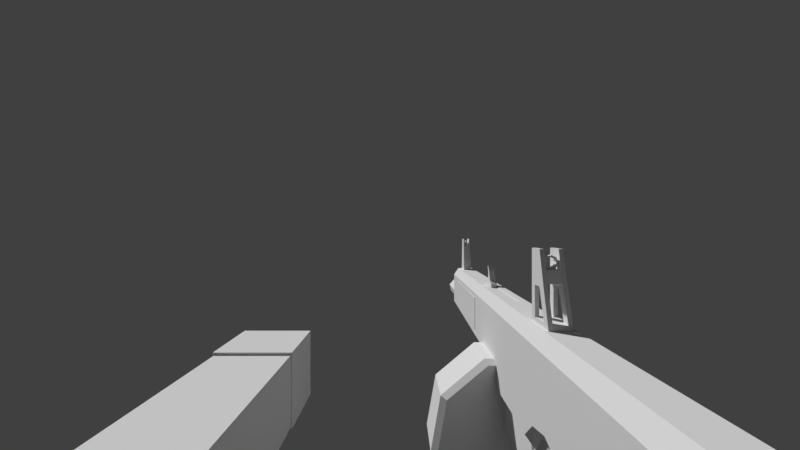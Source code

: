# Source: ArmsAA12.blend  (saved by Blender 2.79.0; exported with 4.5.12 LTS)
import bpy
from mathutils import Matrix  # noqa: F401  (used for matrix-valued properties, if any)

bpy.ops.wm.read_factory_settings(use_empty=True)
scene = bpy.context.scene
scene.name = 'Scene'

# ---- collections
col_collection_1 = bpy.data.collections.new('Collection 1'); scene.collection.children.link(col_collection_1)
col_collection_20 = bpy.data.collections.new('Collection 20'); scene.collection.children.link(col_collection_20)
col_collection_20.hide_render = True
col_collection_20.hide_viewport = True

# ---- materials (node trees are filled in below, after node groups)
mat_armtexture = bpy.data.materials.new('ArmTexture')
mat_armtexture.alpha_threshold = 0.0
mat_armtexture.use_transparent_shadow = False
mat_armtexture.roughness = 0.5
mat_armtexture.specular_intensity = 0.0
mat_color_palette = bpy.data.materials.new('Color Palette')
mat_color_palette.alpha_threshold = 0.0
mat_color_palette.use_transparent_shadow = False
mat_color_palette.roughness = 0.5
mat_color_palette.specular_intensity = 0.0

# ---- material node trees

# ---- world
world_world = bpy.data.worlds.new('World'); scene.world = world_world
world_world.color = (0.05088, 0.05088, 0.05088)
world_world.use_sun_shadow = False
world_world.sun_shadow_jitter_overblur = 0.0
world_world.cycles.sampling_method = 'MANUAL'

# ---- cameras
cam_camera_001 = bpy.data.cameras.new('Camera.001')
cam_camera_001.clip_start = 0.001
cam_camera_001.clip_end = 100.0
cam_camera_001.lens = 16.0
cam_camera_001.sensor_width = 32.0
cam_camera_001.sensor_height = 18.0
cam_camera_001.display_size = 2.0
cam_camera_001.lens_unit = 'FOV'
cam_camera_001.dof.focus_distance = 0.0
cam_camera_001.dof.aperture_fstop = 128.0
cam_camera_001.dof.aperture_blades = 6

# ---- meshes
me_arm_mesh = bpy.data.meshes.new('Arm_Mesh')
me_arm_mesh.from_pydata([(0.1085, -0.06906, -0.07391), (0.1085, -0.06906, -0.1201), (0.06365, -0.06906, -0.07391), (0.06365, -0.06906, -0.1201), (0.06367, -0.2342, -0.118), (0.06367, -0.2342, -0.07598), (0.1083, -0.2342, -0.07598), (0.1083, -0.2342, -0.118), (0.1093, -0.2337, -0.07447), (0.1093, -0.2337, -0.1191), (0.063, -0.2337, -0.07447), (0.063, -0.2337, -0.1191), (0.1093, -0.2821, -0.07447), (0.1093, -0.2821, -0.1191), (0.063, -0.2821, -0.07447), (0.063, -0.2821, -0.1191), (0.1092, 0.03163, -0.0751), (0.1092, 0.03163, -0.1189), (0.0629, 0.03163, -0.0751), (0.0629, 0.03163, -0.1189), (0.1105, -0.06908, -0.0718), (0.1105, -0.06908, -0.1222), (0.06161, -0.06908, -0.0718), (0.06161, -0.06908, -0.1222), (-0.1067, -0.06906, -0.07411), (-0.1067, -0.06906, -0.1203), (-0.06186, -0.06906, -0.07411), (-0.06186, -0.06906, -0.1203), (-0.06187, -0.2342, -0.1183), (-0.06187, -0.2342, -0.07619), (-0.1065, -0.2342, -0.07619), (-0.1065, -0.2342, -0.1183), (-0.1075, -0.2337, -0.07468), (-0.1075, -0.2337, -0.1193), (-0.06121, -0.2337, -0.07468), (-0.06121, -0.2337, -0.1193), (-0.1075, -0.2821, -0.07468), (-0.1075, -0.2821, -0.1193), (-0.06121, -0.2821, -0.07468), (-0.06121, -0.2821, -0.1193), (-0.1074, 0.03163, -0.07531), (-0.1074, 0.03163, -0.1191), (-0.0611, 0.03163, -0.07531), (-0.0611, 0.03163, -0.1191), (-0.1087, -0.06908, -0.07201), (-0.1087, -0.06908, -0.1224), (-0.05982, -0.06908, -0.07201), (-0.05982, -0.06908, -0.1224), (-0.05986, -0.06477, -0.1223), (-0.1087, -0.06477, -0.07211), (-0.05986, -0.06477, -0.07211), (-0.1087, -0.06477, -0.1223), (0.06165, -0.06477, -0.1221), (0.1105, -0.06477, -0.0719), (0.06165, -0.06477, -0.0719), (0.1105, -0.06477, -0.1221), (0.1085, -0.07365, -0.12), (0.1085, -0.07365, -0.074), (0.06366, -0.07365, -0.12), (0.06366, -0.07365, -0.074), (-0.1067, -0.0736, -0.1202), (-0.1067, -0.0736, -0.0742), (-0.06186, -0.0736, -0.1202), (-0.06186, -0.0736, -0.0742), (0.1083, -0.2107, -0.1183), (0.1083, -0.2107, -0.07574), (0.06367, -0.2107, -0.1183), (0.06367, -0.2107, -0.07574), (-0.1065, -0.2107, -0.1185), (-0.1065, -0.2107, -0.07594), (-0.06187, -0.2107, -0.1185), (-0.06187, -0.2107, -0.07594)], [], [(3, 2, 22, 23), (66, 64, 7, 4), (1, 3, 23, 21), (2, 0, 20, 22), (0, 1, 21, 20), (5, 4, 7, 6), (67, 66, 4, 5), (64, 65, 6, 7), (65, 67, 5, 6), (8, 9, 11, 10), (10, 11, 15, 14), (14, 15, 13, 12), (12, 13, 9, 8), (10, 14, 12, 8), (15, 11, 9, 13), (16, 17, 19, 18), (54, 52, 23, 22), (54, 22, 20, 53), (52, 19, 17, 55), (53, 55, 17, 16), (27, 47, 46, 26), (70, 28, 31, 68), (25, 45, 47, 27), (26, 46, 44, 24), (24, 44, 45, 25), (29, 30, 31, 28), (71, 29, 28, 70), (68, 31, 30, 69), (69, 30, 29, 71), (32, 34, 35, 33), (34, 38, 39, 35), (38, 36, 37, 39), (36, 32, 33, 37), (34, 32, 36, 38), (39, 37, 33, 35), (40, 42, 43, 41), (50, 46, 47, 48), (50, 49, 44, 46), (48, 51, 41, 43), (49, 40, 41, 51), (44, 49, 51, 45), (47, 45, 51, 48), (42, 40, 49, 50), (42, 50, 48, 43), (20, 21, 55, 53), (23, 52, 55, 21), (18, 54, 53, 16), (18, 19, 52, 54), (0, 2, 59, 57), (1, 0, 57, 56), (2, 3, 58, 59), (3, 1, 56, 58), (24, 61, 63, 26), (25, 60, 61, 24), (26, 63, 62, 27), (27, 62, 60, 25), (57, 59, 67, 65), (56, 57, 65, 64), (59, 58, 66, 67), (58, 56, 64, 66), (61, 69, 71, 63), (60, 68, 69, 61), (63, 71, 70, 62), (62, 70, 68, 60)])
_uv = me_arm_mesh.uv_layers.new(name='UVMap')
_uv.uv.foreach_set('vector', [0.5123, 0.7666, 0.6147, 0.7673, 0.6189, 0.7712, 0.5123, 0.7696, 0.5134, 0.5395, 0.4133, 0.5394, 0.4134, 0.5016, 0.5134, 0.5016, 0.4169, 0.7694, 0.508, 0.7696, 0.5123, 0.7696, 0.4126, 0.7694, 0.5134, 0.1683, 0.413, 0.1683, 0.4085, 0.1649, 0.518, 0.1649, 0.3103, 0.7666, 0.4126, 0.7664, 0.4126, 0.7694, 0.3061, 0.7704, 0.5134, 0.434, 0.5134, 0.5016, 0.4134, 0.5016, 0.4134, 0.434, 0.6089, 0.5389, 0.5134, 0.5395, 0.5134, 0.5016, 0.6079, 0.5009, 0.4133, 0.5394, 0.318, 0.5385, 0.3192, 0.5008, 0.4134, 0.5016, 0.4133, 0.3962, 0.5134, 0.3962, 0.5134, 0.434, 0.4134, 0.434, 0.7477, 0.492, 0.7477, 0.3749, 0.8691, 0.3749, 0.8691, 0.492, 0.9862, 0.3749, 0.8691, 0.3749, 0.8691, 0.2478, 0.9862, 0.2478, 0.8691, 0.1308, 0.8691, 0.2478, 0.7477, 0.2478, 0.7477, 0.1308, 0.6307, 0.2478, 0.7477, 0.2478, 0.7477, 0.3749, 0.6307, 0.3749, 0.8691, 0.003719, 0.8691, 0.1308, 0.7477, 0.1308, 0.7477, 0.003719, 0.8691, 0.2478, 0.8691, 0.3749, 0.7477, 0.3749, 0.7477, 0.2478, 0.4124, 0.9874, 0.4128, 0.9207, 0.5105, 0.9209, 0.5104, 0.9875, 0.6182, 0.7783, 0.5128, 0.7757, 0.5123, 0.7696, 0.6189, 0.7712, 0.5179, 0.158, 0.518, 0.1649, 0.4085, 0.1649, 0.4085, 0.158, 0.5128, 0.7757, 0.5105, 0.9209, 0.4128, 0.9207, 0.412, 0.7755, 0.3066, 0.7775, 0.412, 0.7755, 0.4128, 0.9207, 0.3205, 0.9231, 0.2028, 0.2153, 0.2028, 0.2125, 0.3058, 0.211, 0.3019, 0.2146, 0.204, 0.4363, 0.205, 0.4735, 0.1045, 0.4738, 0.1053, 0.4364, 0.1104, 0.2125, 0.1062, 0.2125, 0.2028, 0.2125, 0.1986, 0.2125, 0.2157, 0.8253, 0.2213, 0.829, 0.1015, 0.8304, 0.1068, 0.8266, 0.007055, 0.2147, 0.00317, 0.2111, 0.1062, 0.2125, 0.1062, 0.2153, 0.2071, 0.5424, 0.1038, 0.5431, 0.1045, 0.4738, 0.205, 0.4735, 0.2969, 0.4365, 0.2966, 0.4733, 0.205, 0.4735, 0.204, 0.4363, 0.1053, 0.4364, 0.1045, 0.4738, 0.01249, 0.4733, 0.01228, 0.4366, 0.1032, 0.5828, 0.1038, 0.5431, 0.2071, 0.5424, 0.209, 0.5817, 0.8671, 0.9948, 0.7457, 0.9948, 0.7457, 0.8777, 0.8671, 0.8777, 0.6287, 0.8777, 0.6287, 0.7506, 0.7457, 0.7506, 0.7457, 0.8777, 0.7457, 0.6336, 0.8671, 0.6336, 0.8671, 0.7506, 0.7457, 0.7506, 0.9842, 0.7506, 0.9842, 0.8777, 0.8671, 0.8777, 0.8671, 0.7506, 0.7457, 0.5065, 0.8671, 0.5065, 0.8671, 0.6336, 0.7457, 0.6336, 0.7457, 0.7506, 0.8671, 0.7506, 0.8671, 0.8777, 0.7457, 0.8777, 0.1075, 0.002847, 0.2014, 0.002847, 0.2014, 0.06661, 0.1075, 0.06661, 0.305, 0.2042, 0.3058, 0.211, 0.2028, 0.2125, 0.2032, 0.2066, 0.2218, 0.8367, 0.1013, 0.8381, 0.1015, 0.8304, 0.2213, 0.829, 0.2032, 0.2066, 0.1058, 0.2066, 0.1075, 0.06661, 0.2014, 0.06661, 0.003962, 0.2042, 0.01859, 0.06394, 0.1075, 0.06661, 0.1058, 0.2066, 0.00317, 0.2111, 0.003962, 0.2042, 0.1058, 0.2066, 0.1062, 0.2125, 0.2028, 0.2125, 0.1062, 0.2125, 0.1058, 0.2066, 0.2032, 0.2066, 0.223, 0.9971, 0.1082, 0.9984, 0.1013, 0.8381, 0.2218, 0.8367, 0.2903, 0.06392, 0.305, 0.2042, 0.2032, 0.2066, 0.2014, 0.06661, 0.3061, 0.7704, 0.4126, 0.7694, 0.412, 0.7755, 0.3066, 0.7775, 0.5123, 0.7696, 0.5128, 0.7757, 0.412, 0.7755, 0.4126, 0.7694, 0.5151, 0.002847, 0.5179, 0.158, 0.4085, 0.158, 0.4113, 0.002847, 0.6027, 0.9238, 0.5105, 0.9209, 0.5128, 0.7757, 0.6182, 0.7783, 0.413, 0.1683, 0.5134, 0.1683, 0.5134, 0.1757, 0.413, 0.1757, 0.4126, 0.7664, 0.3103, 0.7666, 0.3102, 0.7588, 0.4127, 0.7593, 0.6147, 0.7673, 0.5123, 0.7666, 0.5124, 0.7595, 0.6149, 0.7595, 0.5123, 0.7666, 0.4126, 0.7664, 0.4127, 0.7593, 0.5124, 0.7595, 0.1068, 0.8266, 0.1072, 0.8186, 0.2149, 0.8174, 0.2157, 0.8253, 0.1062, 0.2153, 0.1061, 0.2221, 0.006687, 0.2222, 0.007055, 0.2147, 0.3019, 0.2146, 0.3023, 0.2221, 0.2029, 0.2221, 0.2028, 0.2153, 0.2028, 0.2153, 0.2029, 0.2221, 0.1061, 0.2221, 0.1062, 0.2153, 0.413, 0.1757, 0.5134, 0.1757, 0.5134, 0.3962, 0.4133, 0.3962, 0.4127, 0.7593, 0.3102, 0.7588, 0.318, 0.5385, 0.4133, 0.5394, 0.6149, 0.7595, 0.5124, 0.7595, 0.5134, 0.5395, 0.6089, 0.5389, 0.5124, 0.7595, 0.4127, 0.7593, 0.4133, 0.5394, 0.5134, 0.5395, 0.1072, 0.8186, 0.1032, 0.5828, 0.209, 0.5817, 0.2149, 0.8174, 0.1061, 0.2221, 0.1053, 0.4364, 0.01228, 0.4366, 0.006687, 0.2222, 0.3023, 0.2221, 0.2969, 0.4365, 0.204, 0.4363, 0.2029, 0.2221, 0.2029, 0.2221, 0.204, 0.4363, 0.1053, 0.4364, 0.1061, 0.2221])
me_arm_mesh.materials.append(mat_armtexture)
me_arm_mesh.use_remesh_preserve_volume = False
me_arm_mesh.use_remesh_preserve_attributes = False
me_arm_mesh.use_mirror_vertex_groups = False
me_arm_mesh.update()
me_aa12 = bpy.data.meshes.new('AA12')
me_aa12.from_pydata([(-0.07613, -0.2742, -0.09001), (-0.07562, -0.3057, -0.04518), (-0.07613, -0.4205, -0.08453), (-0.07562, -0.4205, -0.04518), (-0.08001, -0.2742, -0.0843), (-0.08001, -0.4205, -0.07954), (-0.07562, -0.2188, -0.04518), (-0.08001, -0.2364, -0.0843), (-0.07623, -0.2364, -0.101), (-0.08001, -0.2364, -0.09627), (-0.08001, -0.1831, -0.09577), (-0.07623, -0.1804, -0.101), (-0.08001, -0.1725, -0.08663), (-0.07623, -0.1718, -0.09183), (-0.08001, -0.1579, -0.08341), (-0.07623, -0.1576, -0.0883), (-0.08001, -0.05894, -0.1124), (-0.07623, -0.06289, -0.117), (-0.07562, -0.06105, -0.04518), (-0.07562, -0.1599, -0.04518), (-0.08001, -0.3043, -0.05173), (-0.08001, -0.4205, -0.05175), (-0.08001, -0.2188, -0.05169), (-0.07947, -0.4222, -0.07838), (-0.08001, -0.05822, -0.05164), (-0.08001, -0.1602, -0.05173), (-0.07592, -0.4222, -0.08294), (-0.08001, -0.274, -0.05849), (-0.08001, -0.2298, -0.05831), (-0.07545, -0.4222, -0.04693), (-0.08001, -0.05877, -0.09794), (-0.08001, -0.274, -0.07531), (-0.08001, -0.2364, -0.07531), (-0.08001, -0.1907, -0.06896), (-0.08001, -0.2299, -0.07509), (-0.08001, -0.1612, -0.07612), (-0.08001, -0.3043, -0.05496), (-0.08001, -0.3043, -0.0792), (-0.08001, -0.3912, -0.0548), (-0.08001, -0.3912, -0.07694), (-0.07545, -0.4205, -0.04693), (-0.07947, -0.4205, -0.07838), (-0.07592, -0.4205, -0.08294), (-0.07947, -0.4205, -0.05294), (-0.07947, -0.4222, -0.05294), (-0.0711, -0.3057, -0.04518), (-0.0711, -0.2364, -0.04518), (-0.061, -0.2742, -0.09001), (-0.06151, -0.3057, -0.04518), (-0.061, -0.4205, -0.08453), (-0.06151, -0.4205, -0.04518), (-0.05712, -0.2742, -0.0843), (-0.05712, -0.4205, -0.07954), (-0.06151, -0.2188, -0.04518), (-0.05712, -0.2364, -0.0843), (-0.06089, -0.2364, -0.101), (-0.05712, -0.2364, -0.09627), (-0.05712, -0.1831, -0.09577), (-0.06089, -0.1804, -0.101), (-0.06603, -0.3057, -0.04518), (-0.06167, -0.4222, -0.04693), (-0.06603, -0.2364, -0.04518), (-0.05712, -0.1725, -0.08663), (-0.06089, -0.1718, -0.09183), (-0.05712, -0.1579, -0.08341), (-0.06089, -0.1576, -0.0883), (-0.05712, -0.05894, -0.1124), (-0.06089, -0.06289, -0.117), (-0.06151, -0.06105, -0.04518), (-0.06151, -0.1599, -0.04518), (-0.05712, -0.3043, -0.05173), (-0.05712, -0.4205, -0.05175), (-0.05712, -0.2188, -0.05169), (-0.05765, -0.4222, -0.07838), (-0.05712, -0.05822, -0.05164), (-0.05712, -0.1602, -0.05173), (-0.0612, -0.4222, -0.08294), (-0.05712, -0.05877, -0.09794), (-0.05712, -0.274, -0.07655), (-0.05712, -0.2299, -0.07635), (-0.05712, -0.1612, -0.07612), (-0.05712, -0.3043, -0.05496), (-0.05712, -0.3043, -0.0792), (-0.05712, -0.3912, -0.0548), (-0.05712, -0.3912, -0.07694), (-0.06167, -0.4205, -0.04693), (-0.05765, -0.4205, -0.07838), (-0.0612, -0.4205, -0.08294), (-0.05765, -0.4205, -0.05294), (-0.05765, -0.4222, -0.05294), (-0.06603, -0.3057, -0.04574), (-0.06603, -0.2364, -0.04574), (-0.0711, -0.3057, -0.04574), (-0.0711, -0.2364, -0.04574), (-0.07772, -0.2746, -0.07531), (-0.07772, -0.2746, -0.05849), (-0.07772, -0.2298, -0.05831), (-0.07772, -0.2299, -0.07509), (-0.07772, -0.2364, -0.07531), (-0.08028, -0.3912, -0.0548), (-0.08028, -0.3043, -0.05496), (-0.08028, -0.3912, -0.07694), (-0.08028, -0.3043, -0.0792), (-0.05684, -0.3912, -0.0548), (-0.05684, -0.3043, -0.05496), (-0.05684, -0.3912, -0.07694), (-0.05684, -0.3043, -0.0792), (-0.07713, -0.2379, -0.0843), (-0.07713, -0.2727, -0.0843), (-0.05999, -0.2379, -0.0843), (-0.05999, -0.2727, -0.0843), (-0.07071, -0.2914, -0.04594), (-0.07071, -0.2914, -0.04302), (-0.06652, -0.2914, -0.04594), (-0.06652, -0.2914, -0.04302), (-0.07071, -0.309, -0.04594), (-0.07071, -0.3049, -0.04302), (-0.06652, -0.309, -0.04594), (-0.06652, -0.3049, -0.04302), (-0.07071, -0.2981, -0.03413), (-0.06652, -0.2981, -0.03413), (-0.07071, -0.3011, -0.03506), (-0.06652, -0.3011, -0.03506), (-0.07071, -0.3012, -0.03039), (-0.06652, -0.3012, -0.03039), (-0.07071, -0.303, -0.03135), (-0.06652, -0.303, -0.03135), (-0.07071, -0.2953, -0.04074), (-0.06652, -0.2953, -0.04074), (-0.07071, -0.3017, -0.04016), (-0.06652, -0.3017, -0.04016), (-0.07186, -0.4039, -0.05168), (-0.07138, -0.4092, -0.01435), (-0.0649, -0.4039, -0.05168), (-0.06538, -0.4092, -0.01435), (-0.07186, -0.4194, -0.05168), (-0.07138, -0.4193, -0.01431), (-0.0649, -0.4194, -0.05168), (-0.06538, -0.4193, -0.01431), (-0.07006, -0.4082, -0.02144), (-0.0667, -0.4082, -0.02144), (-0.0667, -0.4193, -0.02151), (-0.07006, -0.4193, -0.02151), (-0.07072, -0.4193, -0.01431), (-0.07072, -0.4092, -0.01435), (-0.06604, -0.4092, -0.01435), (-0.06604, -0.4193, -0.01431), (-0.06911, -0.4092, -0.02151), (-0.06766, -0.4092, -0.02151), (-0.06766, -0.418, -0.02151), (-0.06911, -0.418, -0.02151), (-0.06877, -0.4092, -0.01619), (-0.06799, -0.4092, -0.01619), (-0.06799, -0.418, -0.01619), (-0.06877, -0.418, -0.01619), (-0.07373, -0.1693, -0.04573), (-0.07373, -0.1805, -0.01078), (-0.0717, -0.17, -0.04286), (-0.0717, -0.1805, -0.01078), (-0.07373, -0.1909, -0.04573), (-0.07373, -0.1909, -0.01078), (-0.0717, -0.1909, -0.04286), (-0.0717, -0.1909, -0.01078), (-0.0717, -0.1758, -0.02608), (-0.0717, -0.1909, -0.02608), (-0.07373, -0.1909, -0.02608), (-0.07373, -0.1758, -0.02608), (-0.0717, -0.1782, -0.02003), (-0.0717, -0.1899, -0.02003), (-0.0717, -0.1769, -0.02608), (-0.0717, -0.1899, -0.02608), (-0.0717, -0.1807, -0.02775), (-0.0717, -0.175, -0.04285), (-0.0717, -0.1867, -0.04285), (-0.0717, -0.1867, -0.02775), (-0.07373, -0.1867, -0.02775), (-0.07373, -0.1867, -0.04285), (-0.07373, -0.175, -0.04285), (-0.07373, -0.1807, -0.02775), (-0.07283, -0.1809, -0.01771), (-0.07283, -0.1809, -0.01581), (-0.071, -0.1809, -0.01771), (-0.071, -0.1809, -0.01581), (-0.07283, -0.1826, -0.01771), (-0.07283, -0.1826, -0.01581), (-0.071, -0.1826, -0.01771), (-0.071, -0.1826, -0.01581), (-0.0657, -0.1809, -0.01771), (-0.0657, -0.1809, -0.01581), (-0.06387, -0.1809, -0.01771), (-0.06387, -0.1809, -0.01581), (-0.0657, -0.1826, -0.01771), (-0.0657, -0.1826, -0.01581), (-0.06387, -0.1826, -0.01771), (-0.06387, -0.1826, -0.01581), (-0.06303, -0.1693, -0.04573), (-0.06303, -0.1805, -0.01078), (-0.06506, -0.17, -0.04286), (-0.06506, -0.1805, -0.01078), (-0.06303, -0.1909, -0.04573), (-0.06303, -0.1909, -0.01078), (-0.06506, -0.1909, -0.04286), (-0.06506, -0.1909, -0.01078), (-0.06506, -0.1758, -0.02608), (-0.06506, -0.1909, -0.02608), (-0.06303, -0.1909, -0.02608), (-0.06303, -0.1758, -0.02608), (-0.06506, -0.1782, -0.02003), (-0.06506, -0.1899, -0.02003), (-0.06506, -0.1769, -0.02608), (-0.06506, -0.1899, -0.02608), (-0.06506, -0.1807, -0.02775), (-0.06506, -0.175, -0.04285), (-0.06506, -0.1867, -0.04285), (-0.06506, -0.1867, -0.02775), (-0.06303, -0.1867, -0.02775), (-0.06303, -0.1867, -0.04285), (-0.06303, -0.175, -0.04285), (-0.06303, -0.1807, -0.02775), (-0.0716, -0.1804, -0.01676), (-0.0716, -0.1831, -0.01676), (-0.07066, -0.1804, -0.01904), (-0.07066, -0.1831, -0.01904), (-0.06838, -0.1804, -0.01998), (-0.06838, -0.1831, -0.01998), (-0.06611, -0.1804, -0.01904), (-0.06611, -0.1831, -0.01904), (-0.06516, -0.1804, -0.01676), (-0.06516, -0.1831, -0.01676), (-0.06611, -0.1804, -0.01449), (-0.06611, -0.1831, -0.01449), (-0.06838, -0.1804, -0.01355), (-0.06838, -0.1831, -0.01355), (-0.07066, -0.1804, -0.01449), (-0.07066, -0.1831, -0.01449), (-0.07066, -0.1825, -0.01904), (-0.07066, -0.181, -0.01904), (-0.06838, -0.181, -0.01998), (-0.06838, -0.1825, -0.01998), (-0.06611, -0.181, -0.01904), (-0.06611, -0.181, -0.02101), (-0.06611, -0.1825, -0.01904), (-0.07066, -0.1825, -0.02101), (-0.07066, -0.181, -0.02101), (-0.06611, -0.1825, -0.02101), (-0.07074, -0.1804, -0.01676), (-0.07005, -0.1804, -0.01843), (-0.07005, -0.1831, -0.01843), (-0.07074, -0.1831, -0.01676), (-0.06838, -0.1804, -0.01912), (-0.06838, -0.1831, -0.01912), (-0.06671, -0.1804, -0.01843), (-0.06671, -0.1831, -0.01843), (-0.06602, -0.1804, -0.01676), (-0.06602, -0.1831, -0.01676), (-0.06671, -0.1804, -0.0151), (-0.06671, -0.1831, -0.0151), (-0.06838, -0.1804, -0.01441), (-0.06838, -0.1831, -0.01441), (-0.07005, -0.1804, -0.0151), (-0.07005, -0.1831, -0.0151), (-0.07788, -0.274, -0.05849), (-0.07788, -0.2299, -0.05831), (-0.07788, -0.23, -0.07509), (-0.07788, -0.274, -0.07531), (-0.06838, -0.4184, -0.08), (-0.06838, -0.4249, -0.08), (-0.07326, -0.4184, -0.07765), (-0.07326, -0.4249, -0.07765), (-0.07447, -0.4184, -0.07236), (-0.07447, -0.4249, -0.07236), (-0.07109, -0.4184, -0.06813), (-0.07109, -0.4249, -0.06813), (-0.06567, -0.4184, -0.06813), (-0.06567, -0.4249, -0.06813), (-0.06229, -0.4184, -0.07236), (-0.06229, -0.4249, -0.07236), (-0.0635, -0.4184, -0.07765), (-0.0635, -0.4249, -0.07765), (-0.06838, -0.4249, -0.08183), (-0.07469, -0.4249, -0.07879), (-0.07625, -0.4249, -0.07196), (-0.07188, -0.4249, -0.06648), (-0.06488, -0.4249, -0.06648), (-0.06051, -0.4249, -0.07196), (-0.06207, -0.4249, -0.07879), (-0.06838, -0.4855, -0.08183), (-0.07469, -0.4855, -0.07879), (-0.07625, -0.4855, -0.07196), (-0.07188, -0.4855, -0.06648), (-0.06488, -0.4855, -0.06648), (-0.06051, -0.4855, -0.07196), (-0.06207, -0.4855, -0.07879), (-0.07307, -0.4855, -0.07749), (-0.06838, -0.4855, -0.07975), (-0.07422, -0.4855, -0.07242), (-0.07098, -0.4855, -0.06835), (-0.06578, -0.4855, -0.06835), (-0.06254, -0.4855, -0.07242), (-0.06369, -0.4855, -0.07749), (-0.07066, -0.2101, -0.1004), (-0.0661, -0.2101, -0.1004), (-0.07066, -0.2152, -0.1004), (-0.0661, -0.2152, -0.1004), (-0.07066, -0.2101, -0.105), (-0.0661, -0.2101, -0.105), (-0.07066, -0.2134, -0.105), (-0.0661, -0.2134, -0.105), (-0.07066, -0.2106, -0.1102), (-0.0661, -0.2106, -0.1102), (-0.07066, -0.2129, -0.1096), (-0.0661, -0.2129, -0.1096), (-0.07066, -0.2121, -0.1136), (-0.0661, -0.2121, -0.1136), (-0.07066, -0.2138, -0.1122), (-0.0661, -0.2138, -0.1122), (-0.07066, -0.2153, -0.1164), (-0.0661, -0.2153, -0.1164), (-0.07066, -0.2162, -0.1153), (-0.0661, -0.2162, -0.1153), (-0.0725, -0.1615, -0.1553), (-0.0725, -0.1612, -0.1506), (-0.07275, -0.1864, -0.1635), (-0.07199, -0.1872, -0.1577), (-0.07275, -0.1963, -0.1246), (-0.0725, -0.1679, -0.1283), (-0.0725, -0.179, -0.1107), (-0.07275, -0.2043, -0.1193), (-0.0725, -0.1808, -0.1008), (-0.07275, -0.2067, -0.1152), (-0.07275, -0.2042, -0.1075), (-0.0725, -0.1805, -0.09487), (-0.07275, -0.2078, -0.1003), (-0.07573, -0.1654, -0.1566), (-0.07573, -0.1657, -0.1517), (-0.07573, -0.1727, -0.1293), (-0.07573, -0.184, -0.1124), (-0.07573, -0.1858, -0.1009), (-0.07573, -0.1826, -0.1623), (-0.07573, -0.1829, -0.1564), (-0.07573, -0.1917, -0.1237), (-0.07573, -0.1995, -0.1177), (-0.07573, -0.2016, -0.1135), (-0.07573, -0.1998, -0.1058), (-0.07573, -0.2024, -0.09924), (-0.07116, -0.2076, -0.1196), (-0.07116, -0.2078, -0.1174), (-0.07116, -0.236, -0.09943), (-0.07116, -0.235, -0.1196), (-0.07116, -0.2351, -0.1175), (-0.07116, -0.2343, -0.09943), (-0.07116, -0.2384, -0.1741), (-0.07275, -0.1872, -0.1577), (-0.07119, -0.1864, -0.1635), (-0.07119, -0.1874, -0.1579), (-0.07119, -0.1888, -0.1668), (-0.07119, -0.1896, -0.1611), (-0.07116, -0.2366, -0.1731), (-0.07116, -0.2389, -0.1708), (-0.07116, -0.2372, -0.1708), (-0.07116, -0.2342, -0.174), (-0.07116, -0.2354, -0.1758), (-0.06426, -0.1615, -0.1553), (-0.06426, -0.1612, -0.1506), (-0.06401, -0.1864, -0.1635), (-0.06477, -0.1872, -0.1577), (-0.06401, -0.1963, -0.1246), (-0.06426, -0.1679, -0.1283), (-0.06426, -0.179, -0.1107), (-0.06401, -0.2043, -0.1193), (-0.06426, -0.1808, -0.1008), (-0.06401, -0.2067, -0.1152), (-0.06401, -0.2042, -0.1075), (-0.06426, -0.1805, -0.09487), (-0.06401, -0.2078, -0.1003), (-0.06557, -0.1864, -0.1635), (-0.06103, -0.1654, -0.1566), (-0.06103, -0.1657, -0.1517), (-0.06103, -0.1727, -0.1293), (-0.06103, -0.184, -0.1124), (-0.06103, -0.1858, -0.1009), (-0.06103, -0.1826, -0.1623), (-0.06103, -0.1829, -0.1564), (-0.06103, -0.1917, -0.1237), (-0.06103, -0.1995, -0.1177), (-0.06103, -0.2016, -0.1135), (-0.06103, -0.1998, -0.1058), (-0.06103, -0.2024, -0.09924), (-0.0656, -0.2076, -0.1196), (-0.0656, -0.2078, -0.1174), (-0.0656, -0.236, -0.09943), (-0.0656, -0.2351, -0.1175), (-0.0656, -0.235, -0.1196), (-0.0656, -0.2343, -0.09943), (-0.0656, -0.2384, -0.1741), (-0.06401, -0.1872, -0.1577), (-0.06557, -0.1874, -0.1579), (-0.06557, -0.1888, -0.1668), (-0.06557, -0.1896, -0.1611), (-0.0656, -0.2366, -0.1731), (-0.0656, -0.2389, -0.1708), (-0.0656, -0.2372, -0.1708), (-0.0656, -0.2354, -0.1758), (-0.0656, -0.2342, -0.174), (-0.0186, -0.242, -0.1371), (-0.0186, -0.2758, -0.1371), (-0.03589, -0.242, -0.167), (-0.03589, -0.2758, -0.167), (-0.06839, -0.242, -0.1788), (-0.06839, -0.2758, -0.1788), (-0.1009, -0.242, -0.167), (-0.1009, -0.2758, -0.167), (-0.1182, -0.242, -0.1371), (-0.1182, -0.2758, -0.1371), (-0.1122, -0.242, -0.103), (-0.1122, -0.2758, -0.103), (-0.08568, -0.242, -0.08079), (-0.08568, -0.2758, -0.08079), (-0.0511, -0.242, -0.08079), (-0.0511, -0.2758, -0.08079), (-0.02461, -0.242, -0.103), (-0.02461, -0.2758, -0.103), (-0.07987, -0.2743, -0.08079), (-0.07987, -0.2435, -0.08079), (-0.05691, -0.2435, -0.08079), (-0.05691, -0.2743, -0.08079), (-0.07573, -0.2743, -0.07023), (-0.07573, -0.2435, -0.07023), (-0.06093, -0.2435, -0.07023), (-0.06093, -0.2743, -0.07023), (-0.07159, -0.2435, -0.07403), (-0.07159, -0.2743, -0.07403), (-0.06471, -0.2435, -0.07403), (-0.06471, -0.2743, -0.07403), (-0.07471, -0.2743, -0.07023), (-0.07471, -0.2435, -0.07023), (-0.06176, -0.2435, -0.07023), (-0.06176, -0.2743, -0.07023), (-0.06093, -0.2435, -0.07821), (-0.06093, -0.2743, -0.07821), (-0.07575, -0.2435, -0.07821), (-0.07575, -0.2743, -0.07821), (-0.0224, -0.237, -0.1353), (-0.03837, -0.237, -0.1629), (-0.06838, -0.237, -0.1739), (-0.09839, -0.237, -0.1629), (-0.1144, -0.237, -0.1353), (-0.1088, -0.237, -0.1038), (-0.08435, -0.237, -0.0833), (-0.05241, -0.237, -0.0833), (-0.02794, -0.237, -0.1038), (-0.06492, -0.2463, -0.07879), (-0.06492, -0.2525, -0.07879), (-0.06833, -0.2463, -0.08033), (-0.07165, -0.2463, -0.07862), (-0.07165, -0.2525, -0.07862), (-0.07239, -0.2463, -0.07496), (-0.07239, -0.2525, -0.07496), (-0.06999, -0.2463, -0.0721), (-0.06999, -0.2525, -0.0721), (-0.06625, -0.2463, -0.07219), (-0.06625, -0.2525, -0.07219), (-0.064, -0.2463, -0.07517), (-0.064, -0.2525, -0.07517), (-0.06513, -0.2526, -0.07862), (-0.07143, -0.2526, -0.07846), (-0.07212, -0.2526, -0.07504), (-0.06987, -0.2526, -0.07236), (-0.06638, -0.2526, -0.07245), (-0.06427, -0.2526, -0.07523), (-0.06832, -0.2731, -0.08006), (-0.06513, -0.2731, -0.07862), (-0.07143, -0.2731, -0.07846), (-0.07212, -0.2731, -0.07504), (-0.06987, -0.2731, -0.07236), (-0.06638, -0.2731, -0.07245), (-0.06427, -0.2731, -0.07523), (-0.05801, -0.2746, -0.08289), (-0.05801, -0.2746, -0.05849), (-0.05801, -0.2298, -0.05831), (-0.05801, -0.2299, -0.08267)], [], [(20, 1, 6, 22), (3, 21, 43, 40), (8, 9, 10, 11), (11, 10, 12, 13), (13, 12, 14, 15), (15, 14, 16, 17), (33, 35, 12, 10), (25, 19, 18, 24), (6, 19, 25, 22), (36, 20, 27), (27, 20, 22, 28), (32, 31, 94, 98), (37, 36, 27, 31), (34, 28, 22, 33), (28, 34, 97, 96), (35, 25, 24, 30), (14, 35, 30, 16), (12, 35, 14), (9, 7, 32, 34), (9, 34, 33, 10), (4, 37, 31), (21, 5, 41, 43), (4, 31, 32, 7), (22, 25, 35, 33), (5, 2, 42, 41), (27, 28, 96, 95), (83, 84, 105, 103), (5, 39, 37, 4), (82, 81, 104, 106), (38, 21, 20, 36), (2, 5, 4, 0), (3, 45, 1), (21, 3, 1, 20), (5, 21, 38, 39), (43, 41, 23, 44), (41, 42, 26, 23), (40, 43, 44, 29), (1, 45, 46, 6), (70, 72, 53, 48), (50, 85, 88, 71), (55, 58, 57, 56), (58, 63, 62, 57), (63, 65, 64, 62), (65, 67, 66, 64), (79, 57, 62, 80), (75, 74, 68, 69), (53, 72, 75, 69), (78, 79, 72, 70), (82, 78, 70, 81), (80, 77, 74, 75), (64, 66, 77, 80), (62, 64, 80), (56, 79, 54), (56, 57, 79), (51, 78, 82), (71, 88, 86, 52), (51, 54, 79, 78), (72, 79, 80, 75), (52, 86, 87, 49), (37, 39, 101, 102), (52, 51, 82, 84), (84, 82, 106, 105), (83, 81, 70, 71), (49, 47, 51, 52), (50, 48, 59), (71, 70, 48, 50), (52, 84, 83, 71), (88, 89, 73, 86), (86, 73, 76, 87), (85, 60, 89, 88), (48, 53, 61, 59), (46, 45, 92, 93), (51, 4, 108, 110), (55, 8, 11, 58), (58, 11, 13, 63), (63, 13, 15, 65), (65, 15, 17, 67), (77, 66, 16, 30), (68, 74, 24, 18), (74, 77, 30, 24), (50, 59, 45, 3), (47, 49, 2, 0), (85, 40, 29, 60), (50, 3, 40, 85), (89, 60, 29, 44), (76, 73, 23, 26), (73, 89, 44, 23), (42, 87, 76, 26), (2, 49, 87, 42), (16, 66, 67, 17), (19, 69, 68, 18), (0, 4, 51, 47), (59, 61, 91, 90), (9, 56, 54, 7), (8, 55, 56, 9), (46, 61, 53, 6), (6, 53, 69, 19), (92, 90, 91, 93), (61, 46, 93, 91), (45, 59, 90, 92), (34, 32, 98, 97), (31, 27, 95, 94), (101, 99, 100, 102), (105, 106, 104, 103), (36, 37, 102, 100), (81, 83, 103, 104), (38, 36, 100, 99), (39, 38, 99, 101), (4, 7, 107, 108), (7, 54, 109, 107), (54, 51, 110, 109), (111, 112, 114, 113), (113, 114, 118, 117), (117, 118, 116, 115), (115, 116, 112, 111), (128, 127, 119, 120), (122, 120, 124, 126), (127, 129, 121, 119), (130, 128, 120, 122), (129, 130, 122, 121), (126, 124, 123, 125), (121, 122, 126, 125), (120, 119, 123, 124), (119, 121, 125, 123), (116, 118, 130, 129), (118, 114, 128, 130), (112, 116, 129, 127), (114, 112, 127, 128), (133, 145, 134), (133, 134, 138, 137), (135, 143, 136), (135, 136, 132, 131), (143, 144, 132, 136), (146, 145, 140, 141), (139, 142, 150, 147), (137, 146, 141), (137, 141, 142, 135), (131, 144, 139), (131, 139, 140, 133), (131, 132, 144), (142, 139, 144, 143), (135, 142, 143), (137, 138, 146), (138, 134, 145, 146), (133, 140, 145), (150, 149, 153, 154), (142, 141, 149, 150), (140, 139, 147, 148), (141, 140, 148, 149), (153, 152, 151, 154), (149, 148, 152, 153), (148, 147, 151, 152), (147, 150, 154, 151), (172, 177, 176, 173), (165, 160, 156, 166), (164, 162, 160, 165), (166, 156, 158, 163), (155, 166, 163, 157), (163, 164, 174, 171), (161, 164, 165, 159), (165, 166, 178, 175), (162, 164, 170, 168), (169, 167, 207, 209), (167, 168, 208, 207), (170, 169, 209, 210), (168, 170, 210, 208), (163, 158, 167, 169), (158, 162, 168, 167), (164, 163, 169, 170), (157, 163, 171, 172), (166, 155, 177, 178), (155, 159, 176, 177), (164, 161, 173, 174), (159, 165, 175, 176), (177, 172, 171, 178), (173, 176, 175, 174), (171, 174, 175, 178), (162, 158, 156, 160), (179, 180, 182, 181), (181, 182, 186, 185), (185, 186, 184, 183), (181, 185, 183, 179), (186, 182, 180, 184), (187, 188, 190, 189), (193, 194, 192, 191), (191, 192, 188, 187), (189, 193, 191, 187), (194, 190, 188, 192), (212, 213, 216, 217), (205, 206, 196, 200), (204, 205, 200, 202), (206, 203, 198, 196), (195, 197, 203, 206), (203, 211, 214, 204), (201, 199, 205, 204), (205, 215, 218, 206), (202, 208, 210, 204), (203, 209, 207, 198), (198, 207, 208, 202), (204, 210, 209, 203), (197, 212, 211, 203), (206, 218, 217, 195), (195, 217, 216, 199), (204, 214, 213, 201), (173, 213, 212, 172), (199, 216, 215, 205), (197, 157, 172, 212), (213, 173, 161, 201), (197, 195, 155, 157), (199, 201, 161, 159), (217, 218, 211, 212), (213, 214, 215, 216), (211, 218, 215, 214), (202, 200, 196, 198), (219, 221, 222, 220), (225, 227, 228, 226), (227, 229, 230, 228), (229, 231, 232, 230), (223, 249, 251, 225), (231, 233, 234, 232), (233, 219, 220, 234), (230, 256, 254, 228), (223, 237, 236, 221), (224, 238, 241, 226), (221, 236, 235, 222), (222, 235, 238, 224), (225, 239, 237, 223), (226, 241, 239, 225), (239, 240, 243, 237), (241, 244, 240, 239), (235, 242, 238), (236, 243, 242, 235), (238, 242, 244, 241), (237, 243, 236), (233, 259, 245, 219), (226, 252, 250, 224), (220, 248, 260, 234), (219, 245, 246, 221), (229, 255, 257, 231), (222, 247, 248, 220), (232, 258, 256, 230), (225, 251, 253, 227), (228, 254, 252, 226), (231, 257, 259, 233), (221, 246, 249, 223), (234, 260, 258, 232), (227, 253, 255, 229), (224, 250, 247, 222), (249, 250, 252, 251), (246, 247, 250, 249), (245, 248, 247, 246), (259, 260, 248, 245), (257, 258, 260, 259), (255, 256, 258, 257), (253, 254, 256, 255), (251, 252, 254, 253), (264, 261, 262, 263), (265, 266, 268, 267), (267, 268, 270, 269), (269, 270, 272, 271), (271, 272, 274, 273), (273, 274, 276, 275), (268, 266, 279, 280), (275, 276, 278, 277), (277, 278, 266, 265), (282, 281, 288, 289), (272, 270, 281, 282), (278, 276, 284, 285), (274, 272, 282, 283), (266, 278, 285, 279), (270, 268, 280, 281), (276, 274, 283, 284), (291, 290, 297, 298), (280, 279, 286, 287), (285, 284, 291, 292), (283, 282, 289, 290), (281, 280, 287, 288), (279, 285, 292, 286), (284, 283, 290, 291), (289, 288, 295, 296), (287, 286, 294, 293), (292, 291, 298, 299), (290, 289, 296, 297), (288, 287, 293, 295), (286, 292, 299, 294), (302, 300, 304, 306), (307, 306, 310, 311), (301, 303, 307, 305), (300, 301, 305, 304), (303, 302, 306, 307), (310, 308, 312, 314), (304, 305, 309, 308), (306, 304, 308, 310), (305, 307, 311, 309), (315, 314, 318, 319), (309, 311, 315, 313), (311, 310, 314, 315), (308, 309, 313, 312), (317, 319, 318, 316), (312, 313, 317, 316), (314, 312, 316, 318), (313, 315, 319, 317), (354, 323, 352), (322, 338, 353), (363, 321, 325, 367), (339, 323, 324, 340), (340, 324, 327, 341), (367, 325, 326, 368), (368, 326, 328, 370), (341, 327, 329, 342), (343, 330, 332, 344), (370, 328, 331, 373), (342, 329, 330, 343), (329, 371, 372, 330), (330, 372, 374, 332), (329, 327, 345, 346), (328, 337, 331), (326, 336, 337, 328), (325, 335, 336, 326), (321, 334, 335, 325), (362, 376, 333, 320), (352, 323, 339), (337, 342, 343), (337, 343, 344, 331), (336, 341, 342, 337), (335, 340, 341, 336), (334, 339, 340, 335), (376, 381, 338, 333), (349, 348, 358, 347), (371, 329, 346, 389), (358, 400, 390, 347), (349, 347, 350), (389, 346, 349, 391), (346, 345, 348, 349), (391, 349, 350, 393), (322, 352, 339, 338), (338, 339, 334, 333), (320, 321, 363, 362), (333, 334, 321, 320), (354, 353, 355, 356), (352, 322, 353, 354), (322, 375, 353), (353, 375, 397, 355), (400, 358, 351, 394), (358, 359, 357, 351), (360, 356, 355, 361), (361, 355, 397, 402), (358, 348, 359), (351, 361, 402, 394), (357, 360, 361, 351), (354, 396, 365, 323), (381, 364, 375), (382, 383, 366, 365), (383, 384, 369, 366), (384, 385, 371, 369), (386, 387, 374, 372), (385, 386, 372, 371), (371, 389, 388, 369), (366, 369, 327, 324), (365, 366, 324, 323), (370, 373, 380), (368, 370, 380, 379), (367, 368, 379, 378), (363, 367, 378, 377), (395, 382, 365), (380, 386, 385), (380, 373, 387, 386), (379, 380, 385, 384), (378, 379, 384, 383), (377, 378, 383, 382), (391, 390, 400, 392), (369, 388, 345, 327), (360, 403, 398, 356), (391, 393, 390), (388, 392, 348, 345), (389, 391, 392, 388), (364, 381, 382, 395), (381, 376, 377, 382), (376, 362, 363, 377), (395, 365, 396), (396, 398, 397, 375), (395, 396, 375, 364), (402, 360, 356, 397), (354, 356, 398, 396), (400, 394, 399, 401), (401, 399, 357, 359), (403, 402, 397, 398), (392, 401, 359, 348), (400, 401, 392), (399, 394, 402, 403), (394, 357, 360, 402), (357, 399, 403, 360), (353, 338, 381, 375), (404, 405, 407, 406), (406, 407, 409, 408), (408, 409, 411, 410), (410, 411, 413, 412), (412, 413, 415, 414), (414, 415, 417, 416), (418, 419, 421, 420), (420, 421, 405, 404), (439, 438, 428, 429), (416, 417, 422, 423), (419, 418, 424, 425), (436, 437, 429, 428), (440, 427, 435), (439, 429, 437), (440, 441, 426, 427), (441, 431, 434), (438, 440, 430, 432), (435, 434, 431, 430), (418, 416, 423, 424), (438, 432, 436), (441, 439, 433, 431), (430, 431, 433, 432), (417, 419, 425, 422), (427, 426, 434, 435), (441, 434, 426), (440, 435, 430), (438, 436, 428), (439, 437, 433), (432, 433, 437, 436), (422, 425, 439, 441), (424, 423, 440, 438), (423, 422, 441, 440), (425, 424, 438, 439), (442, 443, 444, 445, 446, 447, 448, 449, 450), (416, 418, 449, 448), (410, 412, 446, 445), (420, 404, 442, 450), (406, 408, 444, 443), (412, 414, 447, 446), (408, 410, 445, 444), (418, 420, 450, 449), (404, 406, 443, 442), (414, 416, 448, 447), (407, 405, 421, 419, 417, 415, 413, 411, 409), (454, 455, 457, 456), (456, 457, 459, 458), (458, 459, 461, 460), (460, 461, 463, 462), (462, 463, 452, 451), (464, 469, 476, 471), (461, 459, 467, 468), (457, 455, 465, 466), (463, 461, 468, 469), (459, 457, 466, 467), (452, 463, 469, 464), (468, 467, 474, 475), (466, 465, 472, 473), (469, 468, 475, 476), (467, 466, 473, 474), (451, 453, 454, 456, 458, 460, 462), (470, 471, 476, 475, 474, 473, 472), (96, 97, 480, 479), (95, 96, 479, 478), (94, 95, 478, 477), (478, 479, 480, 477)])
_uv = me_aa12.uv_layers.new(name='UVMap')
_uv.uv.foreach_set('vector', [0.009548, 0.8588, 0.009548, 0.8588, 0.009548, 0.8588, 0.009548, 0.8588, 0.009548, 0.8588, 0.009548, 0.8588, 0.009548, 0.8588, 0.009548, 0.8588, 0.009548, 0.8588, 0.009548, 0.8588, 0.009548, 0.8588, 0.009548, 0.8588, 0.009548, 0.8588, 0.009548, 0.8588, 0.009548, 0.8588, 0.009548, 0.8588, 0.009548, 0.8588, 0.009548, 0.8588, 0.009548, 0.8588, 0.009548, 0.8588, 0.009548, 0.8588, 0.009548, 0.8588, 0.009548, 0.8588, 0.009548, 0.8588, 0.009548, 0.8588, 0.009548, 0.8588, 0.009548, 0.8588, 0.009548, 0.8588, 0.009548, 0.8588, 0.009548, 0.8588, 0.009548, 0.8588, 0.009548, 0.8588, 0.009548, 0.8588, 0.009548, 0.8588, 0.009548, 0.8588, 0.009548, 0.8588, 0.009548, 0.8588, 0.009548, 0.8588, 0.009548, 0.8588, 0.009548, 0.8588, 0.009548, 0.8588, 0.009548, 0.8588, 0.009548, 0.8588, 0.009548, 0.8588, 0.009548, 0.8588, 0.009548, 0.8588, 0.009548, 0.8588, 0.009548, 0.8588, 0.009548, 0.8588, 0.009548, 0.8588, 0.009548, 0.8588, 0.009548, 0.8588, 0.009548, 0.8588, 0.009548, 0.8588, 0.009548, 0.8588, 0.009548, 0.8588, 0.009548, 0.8588, 0.009548, 0.8588, 0.009548, 0.8588, 0.009548, 0.8588, 0.009548, 0.8588, 0.009548, 0.8588, 0.009548, 0.8588, 0.009548, 0.8588, 0.009548, 0.8588, 0.009548, 0.8588, 0.009548, 0.8588, 0.009548, 0.8588, 0.009548, 0.8588, 0.009548, 0.8588, 0.009548, 0.8588, 0.009548, 0.8588, 0.009548, 0.8588, 0.009548, 0.8588, 0.009548, 0.8588, 0.009548, 0.8588, 0.009548, 0.8588, 0.009548, 0.8588, 0.009548, 0.8588, 0.009548, 0.8588, 0.009548, 0.8588, 0.009548, 0.8588, 0.009548, 0.8588, 0.009548, 0.8588, 0.009548, 0.8588, 0.009548, 0.8588, 0.009548, 0.8588, 0.009548, 0.8588, 0.009548, 0.8588, 0.009548, 0.8588, 0.009548, 0.8588, 0.009548, 0.8588, 0.009548, 0.8588, 0.009548, 0.8588, 0.009548, 0.8588, 0.009548, 0.8588, 0.009548, 0.8588, 0.009548, 0.8588, 0.009548, 0.8588, 0.009548, 0.8588, 0.009548, 0.8588, 0.01487, 0.8506, 0.01487, 0.8506, 0.01487, 0.8506, 0.01487, 0.8506, 0.009548, 0.8588, 0.009548, 0.8588, 0.009548, 0.8588, 0.009548, 0.8588, 0.01487, 0.8506, 0.01487, 0.8506, 0.01487, 0.8506, 0.01487, 0.8506, 0.009548, 0.8588, 0.009548, 0.8588, 0.009548, 0.8588, 0.009548, 0.8588, 0.009548, 0.8588, 0.009548, 0.8588, 0.009548, 0.8588, 0.009548, 0.8588, 0.009548, 0.8588, 0.009548, 0.8588, 0.009548, 0.8588, 0.009548, 0.8588, 0.009548, 0.8588, 0.009548, 0.8588, 0.009548, 0.8588, 0.009548, 0.8588, 0.009548, 0.8588, 0.009548, 0.8588, 0.009548, 0.8588, 0.01487, 0.6944, 0.01487, 0.6944, 0.01487, 0.6944, 0.01487, 0.6944, 0.01487, 0.6944, 0.01487, 0.6944, 0.01487, 0.6944, 0.01487, 0.6944, 0.01487, 0.6944, 0.01487, 0.6944, 0.01487, 0.6944, 0.01487, 0.6944, 0.009548, 0.8588, 0.009548, 0.8588, 0.009548, 0.8588, 0.009548, 0.8588, 0.009548, 0.8588, 0.009548, 0.8588, 0.009548, 0.8588, 0.009548, 0.8588, 0.009548, 0.8588, 0.009548, 0.8588, 0.009548, 0.8588, 0.009548, 0.8588, 0.009548, 0.8588, 0.009548, 0.8588, 0.009548, 0.8588, 0.009548, 0.8588, 0.009548, 0.8588, 0.009548, 0.8588, 0.009548, 0.8588, 0.009548, 0.8588, 0.009548, 0.8588, 0.009548, 0.8588, 0.009548, 0.8588, 0.009548, 0.8588, 0.009548, 0.8588, 0.009548, 0.8588, 0.009548, 0.8588, 0.009548, 0.8588, 0.009548, 0.8588, 0.009548, 0.8588, 0.009548, 0.8588, 0.009548, 0.8588, 0.009548, 0.8588, 0.009548, 0.8588, 0.009548, 0.8588, 0.009548, 0.8588, 0.009548, 0.8588, 0.009548, 0.8588, 0.009548, 0.8588, 0.009548, 0.8588, 0.009548, 0.8588, 0.009548, 0.8588, 0.009548, 0.8588, 0.009548, 0.8588, 0.009548, 0.8588, 0.009548, 0.8588, 0.009548, 0.8588, 0.009548, 0.8588, 0.009548, 0.8588, 0.009548, 0.8588, 0.009548, 0.8588, 0.009548, 0.8588, 0.009548, 0.8588, 0.009548, 0.8588, 0.009548, 0.8588, 0.009548, 0.8588, 0.009548, 0.8588, 0.009548, 0.8588, 0.009548, 0.8588, 0.009548, 0.8588, 0.009548, 0.8588, 0.009548, 0.8588, 0.009548, 0.8588, 0.009548, 0.8588, 0.009548, 0.8588, 0.009548, 0.8588, 0.009548, 0.8588, 0.009548, 0.8588, 0.009548, 0.8588, 0.009548, 0.8588, 0.009548, 0.8588, 0.009548, 0.8588, 0.009548, 0.8588, 0.009548, 0.8588, 0.009548, 0.8588, 0.009548, 0.8588, 0.009548, 0.8588, 0.009548, 0.8588, 0.009548, 0.8588, 0.009548, 0.8588, 0.009548, 0.8588, 0.009548, 0.8588, 0.009548, 0.8588, 0.009548, 0.8588, 0.01487, 0.8506, 0.01487, 0.8506, 0.01487, 0.8506, 0.01487, 0.8506, 0.009548, 0.8588, 0.009548, 0.8588, 0.009548, 0.8588, 0.009548, 0.8588, 0.01487, 0.8506, 0.01487, 0.8506, 0.01487, 0.8506, 0.01487, 0.8506, 0.009548, 0.8588, 0.009548, 0.8588, 0.009548, 0.8588, 0.009548, 0.8588, 0.009548, 0.8588, 0.009548, 0.8588, 0.009548, 0.8588, 0.009548, 0.8588, 0.009548, 0.8588, 0.009548, 0.8588, 0.009548, 0.8588, 0.009548, 0.8588, 0.009548, 0.8588, 0.009548, 0.8588, 0.009548, 0.8588, 0.009548, 0.8588, 0.009548, 0.8588, 0.009548, 0.8588, 0.009548, 0.8588, 0.01487, 0.6944, 0.01487, 0.6944, 0.01487, 0.6944, 0.01487, 0.6944, 0.01487, 0.6944, 0.01487, 0.6944, 0.01487, 0.6944, 0.01487, 0.6944, 0.01487, 0.6944, 0.01487, 0.6944, 0.01487, 0.6944, 0.01487, 0.6944, 0.009548, 0.8588, 0.009548, 0.8588, 0.009548, 0.8588, 0.009548, 0.8588, 0.009548, 0.8588, 0.009548, 0.8588, 0.009548, 0.8588, 0.009548, 0.8588, 0.009548, 0.8588, 0.009548, 0.8588, 0.009548, 0.8588, 0.009548, 0.8588, 0.009548, 0.8588, 0.009548, 0.8588, 0.009548, 0.8588, 0.009548, 0.8588, 0.009548, 0.8588, 0.009548, 0.8588, 0.009548, 0.8588, 0.009548, 0.8588, 0.009548, 0.8588, 0.009548, 0.8588, 0.009548, 0.8588, 0.009548, 0.8588, 0.009548, 0.8588, 0.009548, 0.8588, 0.009548, 0.8588, 0.009548, 0.8588, 0.009548, 0.8588, 0.009548, 0.8588, 0.009548, 0.8588, 0.009548, 0.8588, 0.009548, 0.8588, 0.009548, 0.8588, 0.009548, 0.8588, 0.009548, 0.8588, 0.009548, 0.8588, 0.009548, 0.8588, 0.009548, 0.8588, 0.009548, 0.8588, 0.009548, 0.8588, 0.009548, 0.8588, 0.009548, 0.8588, 0.009548, 0.8588, 0.009548, 0.8588, 0.009548, 0.8588, 0.009548, 0.8588, 0.009548, 0.8588, 0.01487, 0.6944, 0.01487, 0.6944, 0.01487, 0.6944, 0.01487, 0.6944, 0.009548, 0.8588, 0.009548, 0.8588, 0.009548, 0.8588, 0.009548, 0.8588, 0.01487, 0.6944, 0.01487, 0.6944, 0.01487, 0.6944, 0.01487, 0.6944, 0.01487, 0.6944, 0.01487, 0.6944, 0.01487, 0.6944, 0.01487, 0.6944, 0.01487, 0.6944, 0.01487, 0.6944, 0.01487, 0.6944, 0.01487, 0.6944, 0.01487, 0.6944, 0.01487, 0.6944, 0.01487, 0.6944, 0.01487, 0.6944, 0.009548, 0.8588, 0.009548, 0.8588, 0.009548, 0.8588, 0.009548, 0.8588, 0.009548, 0.8588, 0.009548, 0.8588, 0.009548, 0.8588, 0.009548, 0.8588, 0.009548, 0.8588, 0.009548, 0.8588, 0.009548, 0.8588, 0.009548, 0.8588, 0.009548, 0.8588, 0.009548, 0.8588, 0.009548, 0.8588, 0.009548, 0.8588, 0.009548, 0.8588, 0.009548, 0.8588, 0.009548, 0.8588, 0.009548, 0.8588, 0.009548, 0.8588, 0.009548, 0.8588, 0.009548, 0.8588, 0.009548, 0.8588, 0.009548, 0.8588, 0.009548, 0.8588, 0.009548, 0.8588, 0.009548, 0.8588, 0.009548, 0.8588, 0.009548, 0.8588, 0.009548, 0.8588, 0.009548, 0.8588, 0.009548, 0.8588, 0.009548, 0.8588, 0.009548, 0.8588, 0.009548, 0.8588, 0.01475, 0.7881, 0.01475, 0.7881, 0.01475, 0.7881, 0.01475, 0.7881, 0.009548, 0.8588, 0.009548, 0.8588, 0.009548, 0.8588, 0.009548, 0.8588, 0.009548, 0.8588, 0.009548, 0.8588, 0.009548, 0.8588, 0.009548, 0.8588, 0.009548, 0.8588, 0.009548, 0.8588, 0.009548, 0.8588, 0.009548, 0.8588, 0.009548, 0.8588, 0.009548, 0.8588, 0.009548, 0.8588, 0.009548, 0.8588, 0.01487, 0.8506, 0.01487, 0.8506, 0.01487, 0.8506, 0.01487, 0.8506, 0.01487, 0.8506, 0.01487, 0.8506, 0.01487, 0.8506, 0.01487, 0.8506, 0.01487, 0.8506, 0.01487, 0.8506, 0.01487, 0.8506, 0.01487, 0.8506, 0.01487, 0.8506, 0.01487, 0.8506, 0.01487, 0.8506, 0.01487, 0.8506, 0.01487, 0.8506, 0.01487, 0.8506, 0.01487, 0.8506, 0.01487, 0.8506, 0.01487, 0.8506, 0.01487, 0.8506, 0.01487, 0.8506, 0.01487, 0.8506, 0.009548, 0.8588, 0.009548, 0.8588, 0.009548, 0.8588, 0.009548, 0.8588, 0.009548, 0.8588, 0.009548, 0.8588, 0.009548, 0.8588, 0.009548, 0.8588, 0.009548, 0.8588, 0.009548, 0.8588, 0.009548, 0.8588, 0.009548, 0.8588, 0.0148, 0.7882, 0.0148, 0.7882, 0.0148, 0.7882, 0.0148, 0.7882, 0.0148, 0.7882, 0.0148, 0.7882, 0.0148, 0.7882, 0.0148, 0.7882, 0.0148, 0.7882, 0.0148, 0.7882, 0.0148, 0.7882, 0.0148, 0.7882, 0.0148, 0.7882, 0.0148, 0.7882, 0.0148, 0.7882, 0.0148, 0.7882, 0.0148, 0.7882, 0.0148, 0.7882, 0.0148, 0.7882, 0.0148, 0.7882, 0.0148, 0.7882, 0.0148, 0.7882, 0.0148, 0.7882, 0.0148, 0.7882, 0.0148, 0.7882, 0.0148, 0.7882, 0.0148, 0.7882, 0.0148, 0.7882, 0.0148, 0.7882, 0.0148, 0.7882, 0.0148, 0.7882, 0.0148, 0.7882, 0.0148, 0.7882, 0.0148, 0.7882, 0.0148, 0.7882, 0.0148, 0.7882, 0.0148, 0.7882, 0.0148, 0.7882, 0.0148, 0.7882, 0.0148, 0.7882, 0.0148, 0.7882, 0.0148, 0.7882, 0.0148, 0.7882, 0.0148, 0.7882, 0.0148, 0.7882, 0.0148, 0.7882, 0.0148, 0.7882, 0.0148, 0.7882, 0.0148, 0.7882, 0.0148, 0.7882, 0.0148, 0.7882, 0.0148, 0.7882, 0.0148, 0.7882, 0.0148, 0.7882, 0.0148, 0.7882, 0.0148, 0.7882, 0.0148, 0.7882, 0.0148, 0.7882, 0.0148, 0.7882, 0.0148, 0.7882, 0.0148, 0.7882, 0.0148, 0.7882, 0.0148, 0.7882, 0.0148, 0.7882, 0.0148, 0.7882, 0.0148, 0.7882, 0.0148, 0.7882, 0.0148, 0.7882, 0.01487, 0.7569, 0.01487, 0.7569, 0.01487, 0.7569, 0.01487, 0.7569, 0.01487, 0.7569, 0.01487, 0.7569, 0.01487, 0.7569, 0.01487, 0.7569, 0.01487, 0.7569, 0.01487, 0.7569, 0.01487, 0.7569, 0.01487, 0.7569, 0.01487, 0.7569, 0.01487, 0.7569, 0.01487, 0.7569, 0.01487, 0.7569, 0.01487, 0.7569, 0.01487, 0.7569, 0.01487, 0.7569, 0.01487, 0.7569, 0.01487, 0.7569, 0.01487, 0.7569, 0.01487, 0.7569, 0.01487, 0.7569, 0.01487, 0.7569, 0.01487, 0.7569, 0.01487, 0.7569, 0.01487, 0.7569, 0.01487, 0.7569, 0.01487, 0.7569, 0.01487, 0.7569, 0.01487, 0.7569, 0.01487, 0.7569, 0.01487, 0.7569, 0.01487, 0.7569, 0.01487, 0.7569, 0.01487, 0.7569, 0.01487, 0.7569, 0.01487, 0.7569, 0.01487, 0.7569, 0.01487, 0.7569, 0.01487, 0.7569, 0.01487, 0.7569, 0.01487, 0.7569, 0.01487, 0.7569, 0.01487, 0.7569, 0.01487, 0.7569, 0.01487, 0.7569, 0.01487, 0.7569, 0.01487, 0.7569, 0.01487, 0.7569, 0.01487, 0.7569, 0.01487, 0.7569, 0.01487, 0.7569, 0.01487, 0.7569, 0.01487, 0.7569, 0.01487, 0.7569, 0.01487, 0.7569, 0.01487, 0.7569, 0.01487, 0.7569, 0.01487, 0.7569, 0.01487, 0.7569, 0.01487, 0.7569, 0.01487, 0.7569, 0.01487, 0.7569, 0.01487, 0.7569, 0.01487, 0.7569, 0.01487, 0.7569, 0.01487, 0.7569, 0.01487, 0.7569, 0.01487, 0.7569, 0.01487, 0.7569, 0.01487, 0.7569, 0.01487, 0.7569, 0.01487, 0.7569, 0.01487, 0.7569, 0.01487, 0.7569, 0.01487, 0.7569, 0.01487, 0.7569, 0.01487, 0.7569, 0.01487, 0.7569, 0.01487, 0.7569, 0.01487, 0.7569, 0.01487, 0.7569, 0.01487, 0.7569, 0.01487, 0.7569, 0.01487, 0.7569, 0.01487, 0.7569, 0.01487, 0.7569, 0.01487, 0.7569, 0.01487, 0.7569, 0.01487, 0.7569, 0.01487, 0.7569, 0.01487, 0.7569, 0.01487, 0.7569, 0.01487, 0.7569, 0.01487, 0.7569, 0.01487, 0.7569, 0.01487, 0.7569, 0.01487, 0.7569, 0.01487, 0.7569, 0.01487, 0.7569, 0.01487, 0.7569, 0.01487, 0.7569, 0.01487, 0.7569, 0.01487, 0.7569, 0.01487, 0.7569, 0.01487, 0.7569, 0.01487, 0.7569, 0.01487, 0.7569, 0.01487, 0.7569, 0.01487, 0.7569, 0.01487, 0.7569, 0.01487, 0.7569, 0.01487, 0.7569, 0.01487, 0.7569, 0.01487, 0.7569, 0.01487, 0.7569, 0.01487, 0.7569, 0.01487, 0.7569, 0.01487, 0.7569, 0.01487, 0.7569, 0.01487, 0.7569, 0.01487, 0.7569, 0.01487, 0.7569, 0.01487, 0.7569, 0.01487, 0.7569, 0.01487, 0.7569, 0.01487, 0.7569, 0.01487, 0.7569, 0.01487, 0.7569, 0.01487, 0.7569, 0.01487, 0.7569, 0.01487, 0.7569, 0.01487, 0.7569, 0.01487, 0.7569, 0.01487, 0.7569, 0.01487, 0.7569, 0.01487, 0.7569, 0.01487, 0.7569, 0.01487, 0.7569, 0.01487, 0.7569, 0.01487, 0.7569, 0.01487, 0.7569, 0.01487, 0.7569, 0.01487, 0.7569, 0.01487, 0.7569, 0.01487, 0.7569, 0.01487, 0.7569, 0.01487, 0.7569, 0.01487, 0.7569, 0.01487, 0.7569, 0.01487, 0.7569, 0.01487, 0.7569, 0.01487, 0.7569, 0.01487, 0.7569, 0.01487, 0.7569, 0.01487, 0.7569, 0.01487, 0.7569, 0.01487, 0.7569, 0.01487, 0.7569, 0.01487, 0.7569, 0.01487, 0.7569, 0.01487, 0.7569, 0.01487, 0.7569, 0.01487, 0.7569, 0.01487, 0.7569, 0.01487, 0.7569, 0.01487, 0.7569, 0.01487, 0.7569, 0.01487, 0.7569, 0.01487, 0.7569, 0.01487, 0.7569, 0.01487, 0.7569, 0.01487, 0.7569, 0.01487, 0.7569, 0.01487, 0.7569, 0.01487, 0.7569, 0.01487, 0.7569, 0.01487, 0.7569, 0.01487, 0.7569, 0.01487, 0.7569, 0.01487, 0.7569, 0.01487, 0.7569, 0.01487, 0.7569, 0.01487, 0.7569, 0.01487, 0.7569, 0.01487, 0.7569, 0.01487, 0.7569, 0.01487, 0.7569, 0.01487, 0.7569, 0.01487, 0.7569, 0.01487, 0.7569, 0.01487, 0.7569, 0.01487, 0.7569, 0.01487, 0.7569, 0.01487, 0.7569, 0.01487, 0.7569, 0.01487, 0.7569, 0.01487, 0.7569, 0.01487, 0.7569, 0.01487, 0.7569, 0.01487, 0.7569, 0.01487, 0.7569, 0.01487, 0.7569, 0.01487, 0.7569, 0.01487, 0.7569, 0.01487, 0.7569, 0.01487, 0.7569, 0.01487, 0.7569, 0.01487, 0.7569, 0.01487, 0.7569, 0.01487, 0.7569, 0.01487, 0.7569, 0.01487, 0.7569, 0.01487, 0.7569, 0.01487, 0.7569, 0.01487, 0.7569, 0.01487, 0.7569, 0.01487, 0.7569, 0.01487, 0.7569, 0.01487, 0.7569, 0.01487, 0.7569, 0.01487, 0.7569, 0.01487, 0.7569, 0.01487, 0.7569, 0.01487, 0.7569, 0.01487, 0.7569, 0.01487, 0.7569, 0.01487, 0.7569, 0.01487, 0.7569, 0.01487, 0.7569, 0.01487, 0.7569, 0.01487, 0.7569, 0.01487, 0.7569, 0.01487, 0.7569, 0.01487, 0.7569, 0.01487, 0.7569, 0.01487, 0.7569, 0.01487, 0.7569, 0.01487, 0.7569, 0.01487, 0.7569, 0.01487, 0.7569, 0.01487, 0.7569, 0.01487, 0.7569, 0.01487, 0.7569, 0.01487, 0.7569, 0.01487, 0.7569, 0.01487, 0.7569, 0.01487, 0.7569, 0.01487, 0.7569, 0.01487, 0.7569, 0.01487, 0.7569, 0.01487, 0.7569, 0.01487, 0.7569, 0.01487, 0.7569, 0.01487, 0.7569, 0.01487, 0.7569, 0.01487, 0.7569, 0.01487, 0.7569, 0.01487, 0.7569, 0.01487, 0.7569, 0.01487, 0.7569, 0.01487, 0.7569, 0.01487, 0.7569, 0.01487, 0.7569, 0.01487, 0.7569, 0.01487, 0.7569, 0.01487, 0.7569, 0.01487, 0.7569, 0.01487, 0.7569, 0.01487, 0.7569, 0.01487, 0.7569, 0.01487, 0.7569, 0.01487, 0.7569, 0.01487, 0.7569, 0.01487, 0.7569, 0.01487, 0.7569, 0.01487, 0.7569, 0.01487, 0.7569, 0.01487, 0.7569, 0.01487, 0.7569, 0.01487, 0.7569, 0.01487, 0.7569, 0.01487, 0.7569, 0.01487, 0.7569, 0.01487, 0.7569, 0.01487, 0.7569, 0.01487, 0.7569, 0.01487, 0.7569, 0.01487, 0.7569, 0.01487, 0.7569, 0.01487, 0.7569, 0.01487, 0.7569, 0.01487, 0.7569, 0.01487, 0.7569, 0.01487, 0.7569, 0.01487, 0.7569, 0.01487, 0.7569, 0.01487, 0.7569, 0.01487, 0.7569, 0.01487, 0.7569, 0.01487, 0.7569, 0.01487, 0.7569, 0.01487, 0.7569, 0.01487, 0.7569, 0.01487, 0.7569, 0.01487, 0.7569, 0.01487, 0.7569, 0.01487, 0.7569, 0.01487, 0.7569, 0.01487, 0.7569, 0.01487, 0.7569, 0.01487, 0.7569, 0.01487, 0.7569, 0.01487, 0.7569, 0.01487, 0.7569, 0.01487, 0.7569, 0.01487, 0.7569, 0.01487, 0.7569, 0.01487, 0.7569, 0.01487, 0.7569, 0.01487, 0.7569, 0.01487, 0.7569, 0.01487, 0.7569, 0.01487, 0.7569, 0.01487, 0.7569, 0.01487, 0.7569, 0.01487, 0.7569, 0.01487, 0.7569, 0.01487, 0.7569, 0.01487, 0.7569, 0.01487, 0.7569, 0.01487, 0.7569, 0.01487, 0.7569, 0.01487, 0.7569, 0.01487, 0.7569, 0.01487, 0.7569, 0.01487, 0.7569, 0.01487, 0.7569, 0.01487, 0.7569, 0.01487, 0.7569, 0.01487, 0.7569, 0.01487, 0.7569, 0.01487, 0.7569, 0.01487, 0.7569, 0.01487, 0.7569, 0.01487, 0.7569, 0.01487, 0.7569, 0.01487, 0.7569, 0.01487, 0.7569, 0.01487, 0.7569, 0.01487, 0.7569, 0.01487, 0.7569, 0.01487, 0.7569, 0.01487, 0.7569, 0.01487, 0.7569, 0.01487, 0.7569, 0.01487, 0.7569, 0.01487, 0.7569, 0.01487, 0.7569, 0.01487, 0.7569, 0.01487, 0.7569, 0.01487, 0.7569, 0.01487, 0.7569, 0.01487, 0.7569, 0.01487, 0.7569, 0.01487, 0.7569, 0.01487, 0.7569, 0.01487, 0.7569, 0.01487, 0.7569, 0.01487, 0.7569, 0.01487, 0.7569, 0.01487, 0.7569, 0.01487, 0.7569, 0.01487, 0.7569, 0.01487, 0.7569, 0.01487, 0.7569, 0.01487, 0.7569, 0.01487, 0.7569, 0.01487, 0.7569, 0.01487, 0.7569, 0.01487, 0.7569, 0.01487, 0.7569, 0.01487, 0.7569, 0.01487, 0.7569, 0.01487, 0.7569, 0.01487, 0.7569, 0.01487, 0.7569, 0.01487, 0.7569, 0.01487, 0.7569, 0.01487, 0.7569, 0.01487, 0.7569, 0.01487, 0.7569, 0.01487, 0.7569, 0.01487, 0.7569, 0.01487, 0.7569, 0.01487, 0.7569, 0.01487, 0.7569, 0.01487, 0.7569, 0.01487, 0.7569, 0.01487, 0.7569, 0.01487, 0.7569, 0.01487, 0.7569, 0.01487, 0.7569, 0.01487, 0.7569, 0.01487, 0.7569, 0.01487, 0.7569, 0.01487, 0.7569, 0.01487, 0.7569, 0.01487, 0.7569, 0.01487, 0.7569, 0.01487, 0.7569, 0.01487, 0.7569, 0.01487, 0.7569, 0.01487, 0.7569, 0.01487, 0.7569, 0.01487, 0.7569, 0.01487, 0.7569, 0.01487, 0.7569, 0.01487, 0.7569, 0.01487, 0.7569, 0.01487, 0.7569, 0.01487, 0.7569, 0.01487, 0.7569, 0.01487, 0.7569, 0.01487, 0.7569, 0.01487, 0.7569, 0.01487, 0.7569, 0.01487, 0.7569, 0.01487, 0.7569, 0.01487, 0.7569, 0.01487, 0.7569, 0.01487, 0.7569, 0.01487, 0.7569, 0.01487, 0.7569, 0.01487, 0.7569, 0.01487, 0.7569, 0.01487, 0.7569, 0.01487, 0.7569, 0.01487, 0.7569, 0.01487, 0.7569, 0.01487, 0.7569, 0.01487, 0.7569, 0.01487, 0.7569, 0.01487, 0.7569, 0.01487, 0.7569, 0.01487, 0.7569, 0.01487, 0.7569, 0.01487, 0.7569, 0.01487, 0.7569, 0.01487, 0.7569, 0.01487, 0.7569, 0.01487, 0.7569, 0.01487, 0.7569, 0.01487, 0.7569, 0.01487, 0.7569, 0.01487, 0.7569, 0.01487, 0.7569, 0.01487, 0.7569, 0.01487, 0.7569, 0.01487, 0.7569, 0.01487, 0.7569, 0.01487, 0.7569, 0.01487, 0.7569, 0.01487, 0.7569, 0.01487, 0.7569, 0.01487, 0.7569, 0.01487, 0.7569, 0.01487, 0.7569, 0.01487, 0.7569, 0.01487, 0.7569, 0.01487, 0.7569, 0.01487, 0.7569, 0.01487, 0.7569, 0.01487, 0.7569, 0.01487, 0.7569, 0.01487, 0.7569, 0.01487, 0.7569, 0.01487, 0.7569, 0.01487, 0.7569, 0.01487, 0.7569, 0.01487, 0.7569, 0.01487, 0.7569, 0.01487, 0.7569, 0.01487, 0.7569, 0.01487, 0.7569, 0.01487, 0.7569, 0.01487, 0.7569, 0.01487, 0.7569, 0.01487, 0.7569, 0.01487, 0.7569, 0.01487, 0.7569, 0.01487, 0.7569, 0.01487, 0.7569, 0.01487, 0.7569, 0.01487, 0.7569, 0.01487, 0.7569, 0.01487, 0.7569, 0.01487, 0.7569, 0.01487, 0.7569, 0.01487, 0.7569, 0.0148, 0.7882, 0.0148, 0.7882, 0.0148, 0.7882, 0.0148, 0.7882, 0.01492, 0.8195, 0.01492, 0.8195, 0.01492, 0.8195, 0.01492, 0.8195, 0.01492, 0.8195, 0.01492, 0.8195, 0.01492, 0.8195, 0.01492, 0.8195, 0.01492, 0.8195, 0.01492, 0.8195, 0.01492, 0.8195, 0.01492, 0.8195, 0.01492, 0.8195, 0.01492, 0.8195, 0.01492, 0.8195, 0.01492, 0.8195, 0.01492, 0.8195, 0.01492, 0.8195, 0.01492, 0.8195, 0.01492, 0.8195, 0.01492, 0.8195, 0.01492, 0.8195, 0.01492, 0.8195, 0.01492, 0.8195, 0.01492, 0.8195, 0.01492, 0.8195, 0.01492, 0.8195, 0.01492, 0.8195, 0.01492, 0.8195, 0.01492, 0.8195, 0.01492, 0.8195, 0.01492, 0.8195, 0.01492, 0.8195, 0.01492, 0.8195, 0.01492, 0.8195, 0.01492, 0.8195, 0.01492, 0.8195, 0.01492, 0.8195, 0.01492, 0.8195, 0.01492, 0.8195, 0.01492, 0.8195, 0.01492, 0.8195, 0.01492, 0.8195, 0.01492, 0.8195, 0.01492, 0.8195, 0.01492, 0.8195, 0.01492, 0.8195, 0.01492, 0.8195, 0.01492, 0.8195, 0.01492, 0.8195, 0.01492, 0.8195, 0.01492, 0.8195, 0.01492, 0.8195, 0.01492, 0.8195, 0.01492, 0.8195, 0.01492, 0.8195, 0.01492, 0.8195, 0.01492, 0.8195, 0.01492, 0.8195, 0.01492, 0.8195, 0.01492, 0.8195, 0.01492, 0.8195, 0.01492, 0.8195, 0.01492, 0.8195, 0.01492, 0.8195, 0.01492, 0.8195, 0.01492, 0.8195, 0.01492, 0.8195, 0.01492, 0.8195, 0.01492, 0.8195, 0.01492, 0.8195, 0.01492, 0.8195, 0.01492, 0.8195, 0.01492, 0.8195, 0.01492, 0.8195, 0.01492, 0.8195, 0.01492, 0.8195, 0.01492, 0.8195, 0.01492, 0.8195, 0.01492, 0.8195, 0.01492, 0.8195, 0.01492, 0.8195, 0.01492, 0.8195, 0.01492, 0.8195, 0.01492, 0.8195, 0.01492, 0.8195, 0.01492, 0.8195, 0.01492, 0.8195, 0.01492, 0.8195, 0.01492, 0.8195, 0.01492, 0.8195, 0.01492, 0.8195, 0.01492, 0.8195, 0.01492, 0.8195, 0.01492, 0.8195, 0.01492, 0.8195, 0.01492, 0.8195, 0.01492, 0.8195, 0.01492, 0.8195, 0.01492, 0.8195, 0.01492, 0.8195, 0.01492, 0.8195, 0.01492, 0.8195, 0.01492, 0.8195, 0.01492, 0.8195, 0.01492, 0.8195, 0.01492, 0.8195, 0.01492, 0.8195, 0.01492, 0.8195, 0.01492, 0.8195, 0.01492, 0.8195, 0.01492, 0.8195, 0.01487, 0.06938, 0.01487, 0.06938, 0.01487, 0.06938, 0.01487, 0.06938, 0.01487, 0.06938, 0.01487, 0.06938, 0.01487, 0.06938, 0.01487, 0.06938, 0.01487, 0.06938, 0.01487, 0.06938, 0.01487, 0.06938, 0.01487, 0.06938, 0.01487, 0.06938, 0.01487, 0.06938, 0.01487, 0.06938, 0.01487, 0.06938, 0.01487, 0.06938, 0.01487, 0.06938, 0.01487, 0.06938, 0.01487, 0.06938, 0.01487, 0.06938, 0.01487, 0.06938, 0.01487, 0.06938, 0.01487, 0.06938, 0.01487, 0.06938, 0.01487, 0.06938, 0.01487, 0.06938, 0.01487, 0.06938, 0.01487, 0.06938, 0.01487, 0.06938, 0.01487, 0.06938, 0.01487, 0.06938, 0.01487, 0.06938, 0.01487, 0.06938, 0.01487, 0.06938, 0.01487, 0.06938, 0.01487, 0.06938, 0.01487, 0.06938, 0.01487, 0.06938, 0.01487, 0.06938, 0.01487, 0.06938, 0.01487, 0.06938, 0.01487, 0.06938, 0.01487, 0.06938, 0.01487, 0.06938, 0.01487, 0.06938, 0.01487, 0.06938, 0.01487, 0.06938, 0.01487, 0.06938, 0.01487, 0.06938, 0.01487, 0.06938, 0.01487, 0.06938, 0.01487, 0.06938, 0.01487, 0.06938, 0.01487, 0.06938, 0.01487, 0.06938, 0.01487, 0.06938, 0.01487, 0.06938, 0.01487, 0.06938, 0.01487, 0.06938, 0.01487, 0.06938, 0.01487, 0.06938, 0.01487, 0.06938, 0.01487, 0.06938, 0.01487, 0.06938, 0.01487, 0.06938, 0.01487, 0.06938, 0.01487, 0.06938, 0.009548, 0.8588, 0.009548, 0.8588, 0.009548, 0.8588, 0.009548, 0.8588, 0.009548, 0.8588, 0.009548, 0.8588, 0.009548, 0.8588, 0.009548, 0.8588, 0.009548, 0.8588, 0.009548, 0.8588, 0.009548, 0.8588, 0.009548, 0.8588, 0.009548, 0.8588, 0.009548, 0.8588, 0.009548, 0.8588, 0.009548, 0.8588, 0.009548, 0.8588, 0.009548, 0.8588, 0.009548, 0.8588, 0.009548, 0.8588, 0.009548, 0.8588, 0.009548, 0.8588, 0.009548, 0.8588, 0.009548, 0.8588, 0.009548, 0.8588, 0.009548, 0.8588, 0.009548, 0.8588, 0.009548, 0.8588, 0.009548, 0.8588, 0.009548, 0.8588, 0.009548, 0.8588, 0.009548, 0.8588, 0.009548, 0.8588, 0.009548, 0.8588, 0.009548, 0.8588, 0.009548, 0.8588, 0.009548, 0.8588, 0.009548, 0.8588, 0.009548, 0.8588, 0.009548, 0.8588, 0.009548, 0.8588, 0.009548, 0.8588, 0.009548, 0.8588, 0.009548, 0.8588, 0.009548, 0.8588, 0.009548, 0.8588, 0.009548, 0.8588, 0.009548, 0.8588, 0.009548, 0.8588, 0.009548, 0.8588, 0.009548, 0.8588, 0.009548, 0.8588, 0.009548, 0.8588, 0.009548, 0.8588, 0.009548, 0.8588, 0.009548, 0.8588, 0.009548, 0.8588, 0.009548, 0.8588, 0.009548, 0.8588, 0.009548, 0.8588, 0.009548, 0.8588, 0.009548, 0.8588, 0.009548, 0.8588, 0.009548, 0.8588, 0.009548, 0.8588, 0.009548, 0.8588, 0.009548, 0.8588, 0.009548, 0.8588, 0.009548, 0.8588, 0.009548, 0.8588, 0.009548, 0.8588, 0.009548, 0.8588, 0.009548, 0.8588, 0.009548, 0.8588, 0.009548, 0.8588, 0.009548, 0.8588, 0.009548, 0.8588, 0.009548, 0.8588, 0.009548, 0.8588, 0.009548, 0.8588, 0.009548, 0.8588, 0.009548, 0.8588, 0.009548, 0.8588, 0.009548, 0.8588, 0.009548, 0.8588, 0.009548, 0.8588, 0.009548, 0.8588, 0.009548, 0.8588, 0.009548, 0.8588, 0.009548, 0.8588, 0.009548, 0.8588, 0.009548, 0.8588, 0.009548, 0.8588, 0.009548, 0.8588, 0.009548, 0.8588, 0.009548, 0.8588, 0.009548, 0.8588, 0.009548, 0.8588, 0.009548, 0.8588, 0.01591, 0.9769, 0.01591, 0.9769, 0.01591, 0.9769, 0.01591, 0.9769, 0.009548, 0.8588, 0.009548, 0.8588, 0.009548, 0.8588, 0.009548, 0.8588, 0.01591, 0.9769, 0.01591, 0.9769, 0.01591, 0.9769, 0.01591, 0.9769, 0.01591, 0.9769, 0.01591, 0.9769, 0.01591, 0.9769, 0.01591, 0.9769, 0.01591, 0.9769, 0.01591, 0.9769, 0.01591, 0.9769, 0.01591, 0.9769, 0.01591, 0.9769, 0.01591, 0.9769, 0.01591, 0.9769, 0.01591, 0.9769, 0.01591, 0.9769, 0.01591, 0.9769, 0.01591, 0.9769, 0.009548, 0.8588, 0.009548, 0.8588, 0.009548, 0.8588, 0.009548, 0.8588, 0.009548, 0.8588, 0.009548, 0.8588, 0.009548, 0.8588, 0.009548, 0.8588, 0.009548, 0.8588, 0.009548, 0.8588, 0.009548, 0.8588, 0.009548, 0.8588, 0.009548, 0.8588, 0.009548, 0.8588, 0.009548, 0.8588, 0.009548, 0.8588, 0.01591, 0.9769, 0.01591, 0.9769, 0.01591, 0.9769, 0.01591, 0.9769, 0.009548, 0.8588, 0.009548, 0.8588, 0.009548, 0.8588, 0.009548, 0.8588, 0.009548, 0.8588, 0.009548, 0.8588, 0.009548, 0.8588, 0.01591, 0.9769, 0.01591, 0.9769, 0.01591, 0.9769, 0.01591, 0.9769, 0.01591, 0.9769, 0.01591, 0.9769, 0.01591, 0.9769, 0.01591, 0.9769, 0.01591, 0.9769, 0.01591, 0.9769, 0.01591, 0.9769, 0.01591, 0.9769, 0.01591, 0.9769, 0.01591, 0.9769, 0.01591, 0.9769, 0.01591, 0.9769, 0.01591, 0.9769, 0.01591, 0.9769, 0.01591, 0.9769, 0.01591, 0.9769, 0.01591, 0.9769, 0.01591, 0.9769, 0.01591, 0.9769, 0.01591, 0.9769, 0.01591, 0.9769, 0.01591, 0.9769, 0.01591, 0.9769, 0.01591, 0.9769, 0.01591, 0.9769, 0.01591, 0.9769, 0.01591, 0.9769, 0.009548, 0.8588, 0.009548, 0.8588, 0.009548, 0.8588, 0.009548, 0.8588, 0.009548, 0.8588, 0.009548, 0.8588, 0.009548, 0.8588, 0.009548, 0.8588, 0.009548, 0.8588, 0.009548, 0.8588, 0.009548, 0.8588, 0.009548, 0.8588, 0.009548, 0.8588, 0.009548, 0.8588, 0.009548, 0.8588, 0.009548, 0.8588, 0.009548, 0.8588, 0.009548, 0.8588, 0.009548, 0.8588, 0.009548, 0.8588, 0.009548, 0.8588, 0.009548, 0.8588, 0.009548, 0.8588, 0.009548, 0.8588, 0.009548, 0.8588, 0.009548, 0.8588, 0.009548, 0.8588, 0.009548, 0.8588, 0.009548, 0.8588, 0.009548, 0.8588, 0.009548, 0.8588, 0.009548, 0.8588, 0.009548, 0.8588, 0.009548, 0.8588, 0.009548, 0.8588, 0.009548, 0.8588, 0.009548, 0.8588, 0.009548, 0.8588, 0.009548, 0.8588, 0.009548, 0.8588, 0.009548, 0.8588, 0.009548, 0.8588, 0.009548, 0.8588, 0.009548, 0.8588, 0.009548, 0.8588, 0.009548, 0.8588, 0.009548, 0.8588, 0.009548, 0.8588, 0.009548, 0.8588, 0.009548, 0.8588, 0.009548, 0.8588, 0.009548, 0.8588, 0.009548, 0.8588, 0.009548, 0.8588, 0.009548, 0.8588, 0.009548, 0.8588, 0.009548, 0.8588, 0.009548, 0.8588, 0.009548, 0.8588, 0.009548, 0.8588, 0.009548, 0.8588, 0.009548, 0.8588, 0.009548, 0.8588, 0.009548, 0.8588, 0.009548, 0.8588, 0.009548, 0.8588, 0.009548, 0.8588, 0.009548, 0.8588, 0.009548, 0.8588, 0.009548, 0.8588, 0.009548, 0.8588, 0.009548, 0.8588, 0.009548, 0.8588, 0.009548, 0.8588, 0.009548, 0.8588, 0.009548, 0.8588, 0.01591, 0.9769, 0.01591, 0.9769, 0.01591, 0.9769, 0.01591, 0.9769, 0.009548, 0.8588, 0.009548, 0.8588, 0.009548, 0.8588, 0.009548, 0.8588, 0.01591, 0.9769, 0.01591, 0.9769, 0.01591, 0.9769, 0.01591, 0.9769, 0.01591, 0.9769, 0.01591, 0.9769, 0.01591, 0.9769, 0.01591, 0.9769, 0.01591, 0.9769, 0.01591, 0.9769, 0.01591, 0.9769, 0.01591, 0.9769, 0.01591, 0.9769, 0.01591, 0.9769, 0.01591, 0.9769, 0.009548, 0.8588, 0.009548, 0.8588, 0.009548, 0.8588, 0.009548, 0.8588, 0.009548, 0.8588, 0.009548, 0.8588, 0.009548, 0.8588, 0.009548, 0.8588, 0.009548, 0.8588, 0.009548, 0.8588, 0.009548, 0.8588, 0.009548, 0.8588, 0.009548, 0.8588, 0.009548, 0.8588, 0.009548, 0.8588, 0.01591, 0.9769, 0.01591, 0.9769, 0.01591, 0.9769, 0.01591, 0.9769, 0.009548, 0.8588, 0.009548, 0.8588, 0.009548, 0.8588, 0.009548, 0.8588, 0.01591, 0.9769, 0.01591, 0.9769, 0.01591, 0.9769, 0.01591, 0.9769, 0.01591, 0.9769, 0.01591, 0.9769, 0.01591, 0.9769, 0.01591, 0.9769, 0.01591, 0.9769, 0.01591, 0.9769, 0.01591, 0.9769, 0.01591, 0.9769, 0.01591, 0.9769, 0.01591, 0.9769, 0.01591, 0.9769, 0.01591, 0.9769, 0.01591, 0.9769, 0.01591, 0.9769, 0.01591, 0.9769, 0.01591, 0.9769, 0.01591, 0.9769, 0.01591, 0.9769, 0.01591, 0.9769, 0.01591, 0.9769, 0.01591, 0.9769, 0.01591, 0.9769, 0.01591, 0.9769, 0.01591, 0.9769, 0.01591, 0.9769, 0.01591, 0.9769, 0.01591, 0.9769, 0.01591, 0.9769, 0.01591, 0.9769, 0.01591, 0.9769, 0.01591, 0.9769, 0.01591, 0.9769, 0.01591, 0.9769, 0.01591, 0.9769, 0.01591, 0.9769, 0.009548, 0.8588, 0.009548, 0.8588, 0.009548, 0.8588, 0.009548, 0.8588, 0.01515, 0.9331, 0.01515, 0.9331, 0.01515, 0.9331, 0.01515, 0.9331, 0.01515, 0.9331, 0.01515, 0.9331, 0.01515, 0.9331, 0.01515, 0.9331, 0.01515, 0.9331, 0.01515, 0.9331, 0.01515, 0.9331, 0.01515, 0.9331, 0.01515, 0.9331, 0.01515, 0.9331, 0.01515, 0.9331, 0.01515, 0.9331, 0.01515, 0.9331, 0.01515, 0.9331, 0.01515, 0.9331, 0.01515, 0.9331, 0.01515, 0.9331, 0.01515, 0.9331, 0.01515, 0.9331, 0.01515, 0.9331, 0.01515, 0.9331, 0.01515, 0.9331, 0.01515, 0.9331, 0.01515, 0.9331, 0.01515, 0.9331, 0.01515, 0.9331, 0.01515, 0.9331, 0.01515, 0.9331, 0.01515, 0.9331, 0.01515, 0.9331, 0.01515, 0.9331, 0.01515, 0.9331, 0.01515, 0.9331, 0.01515, 0.9331, 0.01515, 0.9331, 0.01515, 0.9331, 0.01515, 0.9331, 0.01515, 0.9331, 0.01515, 0.9331, 0.01515, 0.9331, 0.01515, 0.9331, 0.01515, 0.9331, 0.01515, 0.9331, 0.01515, 0.9331, 0.01515, 0.9331, 0.01515, 0.9331, 0.01515, 0.9331, 0.01515, 0.9331, 0.01515, 0.9331, 0.01515, 0.9331, 0.01515, 0.9331, 0.01515, 0.9331, 0.01515, 0.9331, 0.01515, 0.9331, 0.01515, 0.9331, 0.01515, 0.9331, 0.01515, 0.9331, 0.01515, 0.9331, 0.01515, 0.9331, 0.01515, 0.9331, 0.01515, 0.9331, 0.01515, 0.9331, 0.01515, 0.9331, 0.01515, 0.9331, 0.01515, 0.9331, 0.01515, 0.9331, 0.01515, 0.9331, 0.01515, 0.9331, 0.01515, 0.9331, 0.01515, 0.9331, 0.01515, 0.9331, 0.01515, 0.9331, 0.01515, 0.9331, 0.01515, 0.9331, 0.01515, 0.9331, 0.01515, 0.9331, 0.01515, 0.9331, 0.01515, 0.9331, 0.01515, 0.9331, 0.01515, 0.9331, 0.01515, 0.9331, 0.01515, 0.9331, 0.01515, 0.9331, 0.01515, 0.9331, 0.01515, 0.9331, 0.01515, 0.9331, 0.01515, 0.9331, 0.01515, 0.9331, 0.01515, 0.9331, 0.01515, 0.9331, 0.01515, 0.9331, 0.01515, 0.9331, 0.01515, 0.9331, 0.01515, 0.9331, 0.01515, 0.9331, 0.01515, 0.9331, 0.01515, 0.9331, 0.01515, 0.9331, 0.01515, 0.9331, 0.01515, 0.9331, 0.01515, 0.9331, 0.01515, 0.9331, 0.01515, 0.9331, 0.01515, 0.9331, 0.01515, 0.9331, 0.01515, 0.9331, 0.01515, 0.9331, 0.01515, 0.9331, 0.01515, 0.9331, 0.01515, 0.9331, 0.01515, 0.9331, 0.01515, 0.9331, 0.01515, 0.9331, 0.01515, 0.9331, 0.01515, 0.9331, 0.01515, 0.9331, 0.01515, 0.9331, 0.01515, 0.9331, 0.01515, 0.9331, 0.01515, 0.9331, 0.01515, 0.9331, 0.01515, 0.9331, 0.01515, 0.9331, 0.01515, 0.9331, 0.01515, 0.9331, 0.01515, 0.9331, 0.01515, 0.9331, 0.01515, 0.9331, 0.01515, 0.9331, 0.01515, 0.9331, 0.01515, 0.9331, 0.01515, 0.9331, 0.01515, 0.9331, 0.01515, 0.9331, 0.01515, 0.9331, 0.01515, 0.9331, 0.01515, 0.9331, 0.01515, 0.9331, 0.01515, 0.9331, 0.01515, 0.9331, 0.01515, 0.9331, 0.01515, 0.9331, 0.01515, 0.9331, 0.01515, 0.9331, 0.01515, 0.9331, 0.01515, 0.9331, 0.01515, 0.9331, 0.01515, 0.9331, 0.01515, 0.9331, 0.01515, 0.9331, 0.01515, 0.9331, 0.01515, 0.9331, 0.01515, 0.9331, 0.01515, 0.9331, 0.01515, 0.9331, 0.01515, 0.9331, 0.01515, 0.9331, 0.01515, 0.9331, 0.01515, 0.9331, 0.01515, 0.9331, 0.01515, 0.9331, 0.01515, 0.9331, 0.01515, 0.9331, 0.01515, 0.9331, 0.01515, 0.9331, 0.01515, 0.9331, 0.01515, 0.9331, 0.01515, 0.9331, 0.01515, 0.9331, 0.01515, 0.9331, 0.01515, 0.9331, 0.01515, 0.9331, 0.01515, 0.9331, 0.01515, 0.9331, 0.6325, 0.9162, 0.6325, 0.9162, 0.6325, 0.9162, 0.6325, 0.9162, 0.6325, 0.9162, 0.6325, 0.9162, 0.6325, 0.9162, 0.6325, 0.9162, 0.6325, 0.9162, 0.6325, 0.9162, 0.6325, 0.9162, 0.6325, 0.9162, 0.6325, 0.9162, 0.6325, 0.9162, 0.6325, 0.9162, 0.6325, 0.9162, 0.6325, 0.9162, 0.6325, 0.9162, 0.6325, 0.9162, 0.6325, 0.9162, 0.6058, 0.8976, 0.6058, 0.8976, 0.6058, 0.8976, 0.6058, 0.8976, 0.6325, 0.9162, 0.6325, 0.9162, 0.6325, 0.9162, 0.6325, 0.9162, 0.6325, 0.9162, 0.6325, 0.9162, 0.6325, 0.9162, 0.6325, 0.9162, 0.6325, 0.9162, 0.6325, 0.9162, 0.6325, 0.9162, 0.6325, 0.9162, 0.6325, 0.9162, 0.6325, 0.9162, 0.6325, 0.9162, 0.6325, 0.9162, 0.6325, 0.9162, 0.6325, 0.9162, 0.6325, 0.9162, 0.6325, 0.9162, 0.6058, 0.8976, 0.6058, 0.8976, 0.6058, 0.8976, 0.6058, 0.8976, 0.6058, 0.8976, 0.6058, 0.8976, 0.6058, 0.8976, 0.6058, 0.8976, 0.6058, 0.8976, 0.6058, 0.8976, 0.6058, 0.8976, 0.6058, 0.8976, 0.6058, 0.8976, 0.6058, 0.8976, 0.6058, 0.8976, 0.6058, 0.8976, 0.6325, 0.9162, 0.6325, 0.9162, 0.6325, 0.9162, 0.6325, 0.9162, 0.6325, 0.9162, 0.6325, 0.9162, 0.6325, 0.9162, 0.6058, 0.8976, 0.6058, 0.8976, 0.6058, 0.8976, 0.6058, 0.8976, 0.6058, 0.8976, 0.6058, 0.8976, 0.6058, 0.8976, 0.009548, 0.8588, 0.009548, 0.8588, 0.009548, 0.8588, 0.009548, 0.8588, 0.009548, 0.8588, 0.009548, 0.8588, 0.009548, 0.8588, 0.009548, 0.8588, 0.009548, 0.8588, 0.009548, 0.8588, 0.009548, 0.8588, 0.009548, 0.8588, 0.009548, 0.8588, 0.009548, 0.8588, 0.009548, 0.8588, 0.009548, 0.8588])
me_aa12.materials.append(mat_color_palette)
me_aa12.use_remesh_preserve_volume = False
me_aa12.use_remesh_preserve_attributes = False
me_aa12.use_mirror_vertex_groups = False
me_aa12.update()
me_cube = bpy.data.meshes.new('Cube')
me_cube.from_pydata([(-1.0, -1.0, -1.0), (-1.0, -1.0, 1.0), (-1.0, 1.0, -1.0), (-1.0, 1.0, 1.0), (1.0, -1.0, -1.0), (1.0, -1.0, 1.0), (1.0, 1.0, -1.0), (1.0, 1.0, 1.0)], [(2, 0), (0, 1), (1, 3), (3, 2), (6, 2), (3, 7), (7, 6), (4, 6), (7, 5), (5, 4), (0, 4), (5, 1)], [])
me_cube.use_remesh_preserve_volume = False
me_cube.use_remesh_preserve_attributes = False
me_cube.use_mirror_vertex_groups = False
me_cube.update()
arm_rig = bpy.data.armatures.new('Rig')  # bones are not reproduced

# ---- objects
ob_rig = bpy.data.objects.new('Rig', arm_rig)
ob_arm_mesh = bpy.data.objects.new('Arm_Mesh', me_arm_mesh)
ob_aa_12 = bpy.data.objects.new('AA-12', me_aa12)
ob_camera = bpy.data.objects.new('Camera', cam_camera_001)
ob_cube = bpy.data.objects.new('Cube', me_cube)

# ---- transforms, parenting, visibility, modifiers, constraints
ob_rig.location = (0.0, 0.0, 0.0)
ob_rig.lineart.crease_threshold = 0.0
ob_arm_mesh.parent = ob_rig
ob_arm_mesh.location = (0.0, 0.0, 0.0)
ob_arm_mesh.lineart.crease_threshold = 0.0
_vg = ob_arm_mesh.vertex_groups.new(name='Shoulder.L')
for _i, _w in zip([0, 1, 2, 3, 16, 17, 18, 19, 20, 21, 22, 23, 52, 53, 54, 55, 56, 57, 58, 59], [0.0, 0.0, 0.0, 0.0, 1.0, 1.0, 1.0, 1.0, 1.0, 1.0, 1.0, 1.0, 1.0, 1.0, 1.0, 1.0, 0.0, 0.0, 0.0, 0.0]): _vg.add([_i], _w, 'REPLACE')
_vg = ob_arm_mesh.vertex_groups.new(name='Arm.L')
for _i, _w in zip([0, 1, 2, 3, 4, 5, 6, 7, 8, 9, 10, 17, 18, 19, 20, 21, 22, 23, 52, 53, 54, 55, 56, 57, 58, 59, 64, 65, 66, 67], [1.0, 1.0, 1.0, 1.0, 0.0, 0.0, 0.0, 0.0, 0.0, 0.0, 0.0, 0.0, 0.05729, 0.00189, 0.0, 0.0, 0.0, 0.0, 0.0, 0.0, 0.0, 0.0, 1.0, 1.0, 1.0, 1.0, 1.0, 1.0, 1.0, 1.0]): _vg.add([_i], _w, 'REPLACE')
_vg = ob_arm_mesh.vertex_groups.new(name='Hand.L')
_vg.add([4, 5, 6, 7, 8, 9, 10, 11, 12, 13, 14, 15, 64, 65, 66, 67], 1.0, 'REPLACE')
_vg = ob_arm_mesh.vertex_groups.new(name='Shoulder.R')
for _i, _w in zip([24, 25, 26, 27, 40, 41, 42, 43, 44, 45, 46, 47, 48, 49, 50, 51, 60, 61, 62, 63], [0.0, 0.0, 0.0, 0.0, 1.0, 0.9774, 1.0, 1.0, 1.0, 1.0, 0.9819, 1.0, 1.0, 1.0, 1.0, 1.0, 0.0, 0.0, 0.0, 0.0]): _vg.add([_i], _w, 'REPLACE')
_vg = ob_arm_mesh.vertex_groups.new(name='Arm.R')
for _i, _w in zip([24, 25, 26, 27, 28, 29, 30, 31, 32, 33, 34, 35, 40, 41, 42, 43, 44, 45, 46, 47, 48, 49, 50, 51, 60, 61, 62, 63, 68, 69, 70, 71], [1.0, 1.0, 1.0, 0.9632, 0.0, 0.0, 0.0, 0.0, 0.0, 0.0, 0.0, 0.0, 0.0, 0.0, 0.0, 0.009085, 0.0, 0.0, 0.0, 0.0, 0.0, 0.0, 0.0, 0.0, 1.0, 1.0, 1.0, 1.0, 1.0, 1.0, 1.0, 1.0]): _vg.add([_i], _w, 'REPLACE')
_vg = ob_arm_mesh.vertex_groups.new(name='Hand.R')
_vg.add([28, 29, 30, 31, 32, 33, 34, 35, 36, 37, 38, 39, 68, 69, 70, 71], 1.0, 'REPLACE')
_vg = ob_arm_mesh.vertex_groups.new(name='ArmIK.L')
for _i, _w in zip([4, 5, 6, 7, 8, 10, 11, 64, 65, 67], [0.0, 0.0, 0.0, 0.0, 0.0, 0.0, 0.0, 0.0, 0.0, 0.0]): _vg.add([_i], _w, 'REPLACE')
_vg = ob_arm_mesh.vertex_groups.new(name='ArmIK.R')
for _i, _w in zip([28, 29, 30, 31, 32, 33, 34, 35, 36, 68, 69, 70, 71], [0.0, 0.0, 0.0, 0.0, 0.0, 0.0, 0.0, 0.0, 0.0, 0.001925, 0.0, 0.0, 0.0]): _vg.add([_i], _w, 'REPLACE')
_vg = ob_arm_mesh.vertex_groups.new(name='ArmPole.L')
_vg = ob_arm_mesh.vertex_groups.new(name='ArmPole.R')
_m = ob_arm_mesh.modifiers.new('Armature', 'ARMATURE')
_m.object = ob_rig
ob_aa_12.parent = ob_rig
ob_aa_12.location = (0.0, 0.0, 0.0)
ob_aa_12.lineart.crease_threshold = 0.0
_vg = ob_aa_12.vertex_groups.new(name='Mag')
_vg.add([404, 405, 406, 407, 408, 409, 410, 411, 412, 413, 414, 415, 416, 417, 418, 419, 420, 421, 422, 423, 424, 425, 426, 427, 428, 429, 430, 431, 432, 433, 434, 435, 436, 437, 438, 439, 440, 441, 442, 443, 444, 445, 446, 447, 448, 449, 450, 451, 452, 453, 454, 455, 456, 457, 458, 459, 460, 461, 462, 463, 464, 465, 466, 467, 468, 469, 470, 471, 472, 473, 474, 475, 476], 1.0, 'REPLACE')
_vg = ob_aa_12.vertex_groups.new(name='EjectionPort')
_vg.add([261, 262, 263, 264], 1.0, 'REPLACE')
_vg = ob_aa_12.vertex_groups.new(name='ChargingHandle')
_vg.add([111, 112, 113, 114, 115, 116, 117, 118, 119, 120, 121, 122, 123, 124, 125, 126, 127, 128, 129, 130], 1.0, 'REPLACE')
_vg = ob_aa_12.vertex_groups.new(name='Weapon')
_vg.add([0, 1, 2, 3, 4, 5, 6, 7, 8, 9, 10, 11, 12, 13, 14, 15, 16, 17, 18, 19, 20, 21, 22, 23, 24, 25, 26, 27, 28, 29, 30, 31, 32, 33, 34, 35, 36, 37, 38, 39, 40, 41, 42, 43, 44, 45, 46, 47, 48, 49, 50, 51, 52, 53, 54, 55, 56, 57, 58, 59, 60, 61, 62, 63, 64, 65, 66, 67, 68, 69, 70, 71, 72, 73, 74, 75, 76, 77, 78, 79, 80, 81, 82, 83, 84, 85, 86, 87, 88, 89, 90, 91, 92, 93, 94, 95, 96, 97, 98, 99, 100, 101, 102, 103, 104, 105, 106, 107, 108, 109, 110, 131, 132, 133, 134, 135, 136, 137, 138, 139, 140, 141, 142, 143, 144, 145, 146, 147, 148, 149, 150, 151, 152, 153, 154, 155, 156, 157, 158, 159, 160, 161, 162, 163, 164, 165, 166, 167, 168, 169, 170, 171, 172, 173, 174, 175, 176, 177, 178, 179, 180, 181, 182, 183, 184, 185, 186, 187, 188, 189, 190, 191, 192, 193, 194, 195, 196, 197, 198, 199, 200, 201, 202, 203, 204, 205, 206, 207, 208, 209, 210, 211, 212, 213, 214, 215, 216, 217, 218, 219, 220, 221, 222, 223, 224, 225, 226, 227, 228, 229, 230, 231, 232, 233, 234, 235, 236, 237, 238, 239, 240, 241, 242, 243, 244, 245, 246, 247, 248, 249, 250, 251, 252, 253, 254, 255, 256, 257, 258, 259, 260, 265, 266, 267, 268, 269, 270, 271, 272, 273, 274, 275, 276, 277, 278, 279, 280, 281, 282, 283, 284, 285, 286, 287, 288, 289, 290, 291, 292, 293, 294, 295, 296, 297, 298, 299, 300, 301, 302, 303, 304, 305, 306, 307, 308, 309, 310, 311, 312, 313, 314, 315, 316, 317, 318, 319, 320, 321, 322, 323, 324, 325, 326, 327, 328, 329, 330, 331, 332, 333, 334, 335, 336, 337, 338, 339, 340, 341, 342, 343, 344, 345, 346, 347, 348, 349, 350, 351, 352, 353, 354, 355, 356, 357, 358, 359, 360, 361, 362, 363, 364, 365, 366, 367, 368, 369, 370, 371, 372, 373, 374, 375, 376, 377, 378, 379, 380, 381, 382, 383, 384, 385, 386, 387, 388, 389, 390, 391, 392, 393, 394, 395, 396, 397, 398, 399, 400, 401, 402, 403, 477, 478, 479, 480], 1.0, 'REPLACE')
_m = ob_aa_12.modifiers.new('Armature', 'ARMATURE')
_m.object = ob_rig
_m.use_deform_preserve_volume = True
ob_camera.location = (0.0, 0.0, 0.0)
ob_camera.rotation_euler = (1.571, -0.0, -3.142)
ob_camera.lineart.crease_threshold = 0.0
ob_cube.location = (0.0861, -0.194, -0.09804)
ob_cube.lineart.crease_threshold = 0.0

# ---- collection membership
col_collection_1.objects.link(ob_rig)
col_collection_1.objects.link(ob_arm_mesh)
col_collection_1.objects.link(ob_aa_12)
col_collection_1.objects.link(ob_camera)
col_collection_20.objects.link(ob_cube)

# ---- scene / render settings (as saved in the file)
scene.camera = ob_camera
scene.frame_start = 1; scene.frame_end = 19; scene.frame_set(0)
scene.render.engine = 'BLENDER_EEVEE_NEXT'
scene.render.resolution_percentage = 50
scene.render.fps = 30
scene.render.dither_intensity = 0.0
scene.cycles.use_denoising = False
scene.cycles.samples = 128
scene.cycles.sampling_pattern = 'TABULATED_SOBOL'
scene.cycles.use_adaptive_sampling = False
scene.cycles.use_light_tree = False
scene.cycles.blur_glossy = 0.0
scene.cycles.sample_clamp_indirect = 0.0
scene.view_settings.view_transform = 'Standard'
bpy.context.view_layer.update()

# ---- added for rendering (the .blend has no usable light): sun
light_auto_sun = bpy.data.lights.new('AutoSun', 'SUN')
light_auto_sun.energy = 3.0
light_auto_sun.angle = 0.0523599
ob_auto_sun = bpy.data.objects.new('AutoSun', light_auto_sun)
scene.collection.objects.link(ob_auto_sun)
ob_auto_sun.rotation_euler = (0.872665, 0.174533, 0.523599)
bpy.context.view_layer.update()

